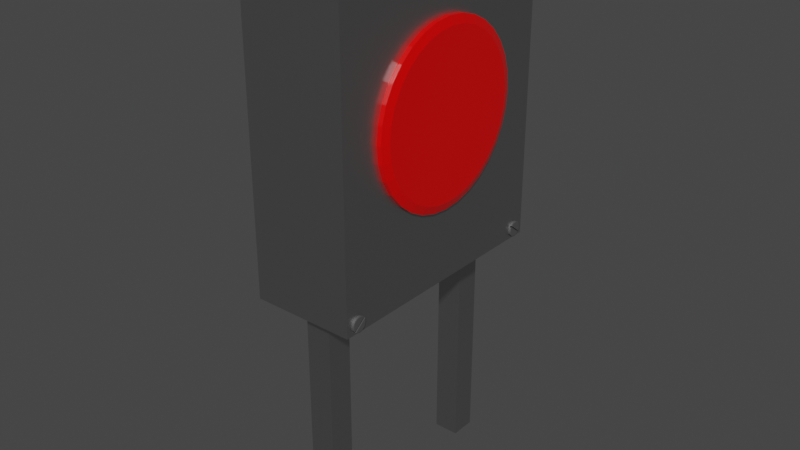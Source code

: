 # Source: button_stand.blend  (saved by Blender 2.91.10; exported with 4.5.12 LTS)
import bpy
from mathutils import Matrix  # noqa: F401  (used for matrix-valued properties, if any)

bpy.ops.wm.read_factory_settings(use_empty=True)
scene = bpy.context.scene
scene.name = 'Scene'

# ---- collections
col_collection = bpy.data.collections.new('Collection'); scene.collection.children.link(col_collection)

# ---- materials (node trees are filled in below, after node groups)
mat_material_001 = bpy.data.materials.new('Material.001')
mat_material_001.alpha_threshold = 0.0
mat_material_001.use_transparent_shadow = False
mat_material_001.line_color = (0.0, 0.0, 0.0, 1.0)
mat_material_002 = bpy.data.materials.new('Material.002')
mat_material_002.alpha_threshold = 0.0
mat_material_002.use_transparent_shadow = False
mat_material_002.line_color = (0.0, 0.0, 0.0, 1.0)
mat_material_004 = bpy.data.materials.new('Material.004')
mat_material_004.use_transparent_shadow = False

# ---- material node trees
mat_material_001.use_nodes = True; mat_material_001.node_tree.nodes.clear()
_N = mat_material_001.node_tree.nodes; _L = mat_material_001.node_tree.links
n0 = _N.new('ShaderNodeOutputMaterial'); n0.name = 'Material Output'; n0.location = (300, 300)
n1 = _N.new('ShaderNodeBsdfPrincipled'); n1.name = 'Principled BSDF'; n1.location = (10, 300)
n1.distribution = 'GGX'
n1.subsurface_method = 'BURLEY'
n1.inputs[0].default_value = (0.5225, 0.5225, 0.5225, 1.0)
n1.inputs[1].default_value = 1.0
n1.inputs[2].default_value = 0.4
n1.inputs[3].default_value = 1.45
n1.inputs[27].default_value = (0.0, 0.0, 0.0, 1.0)
n1.inputs[28].default_value = 1.0
_L.new(n1.outputs[0], n0.inputs[0])
n0.is_active_output = True
mat_material_002.use_nodes = True; mat_material_002.node_tree.nodes.clear()
_N = mat_material_002.node_tree.nodes; _L = mat_material_002.node_tree.links
n0 = _N.new('ShaderNodeOutputMaterial'); n0.name = 'Material Output'; n0.location = (300, 300)
n1 = _N.new('ShaderNodeBsdfPrincipled'); n1.name = 'Principled BSDF'; n1.location = (10, 300)
n1.distribution = 'GGX'
n1.subsurface_method = 'BURLEY'
n1.inputs[0].default_value = (0.8, 0.0, 0.0, 1.0)
n1.inputs[2].default_value = 0.1709
n1.inputs[3].default_value = 1.45
n1.inputs[27].default_value = (0.0, 0.0, 0.0, 1.0)
n1.inputs[28].default_value = 1.0
_L.new(n1.outputs[0], n0.inputs[0])
n0.is_active_output = True
mat_material_004.use_nodes = True; mat_material_004.node_tree.nodes.clear()
_N = mat_material_004.node_tree.nodes; _L = mat_material_004.node_tree.links
n0 = _N.new('ShaderNodeBsdfPrincipled'); n0.name = 'Principled BSDF'; n0.location = (10, 300)
n0.distribution = 'GGX'
n0.subsurface_method = 'BURLEY'
n0.inputs[0].default_value = (0.07641, 0.07641, 0.07641, 1.0)
n0.inputs[3].default_value = 1.45
n0.inputs[27].default_value = (0.0, 0.0, 0.0, 1.0)
n0.inputs[28].default_value = 1.0
n1 = _N.new('ShaderNodeOutputMaterial'); n1.name = 'Material Output'; n1.location = (300, 300)
_L.new(n0.outputs[0], n1.inputs[0])
n1.is_active_output = True

# ---- world
world_world = bpy.data.worlds.new('World'); scene.world = world_world
world_world.use_nodes = True; world_world.node_tree.nodes.clear()
_N = world_world.node_tree.nodes; _L = world_world.node_tree.links
n0 = _N.new('ShaderNodeOutputWorld'); n0.name = 'World Output'; n0.location = (300, 300)
n1 = _N.new('ShaderNodeBackground'); n1.name = 'Background'; n1.location = (10, 300)
n1.inputs[0].default_value = (0.05088, 0.05088, 0.05088, 1.0)
_L.new(n1.outputs[0], n0.inputs[0])
n0.is_active_output = True
world_world.color = (0.05088, 0.05088, 0.05088)
world_world.use_sun_shadow = False
world_world.sun_shadow_jitter_overblur = 0.0

# ---- meshes
me_cube = bpy.data.meshes.new('Cube')
me_cube.from_pydata([(-0.2496, -0.8531, -2.486), (-0.2496, -0.6478, -2.486), (0.2496, -0.8531, -2.486), (0.2496, -0.6478, -2.486), (-0.2496, 0.8531, -2.486), (-0.2496, 0.6478, -2.486), (0.2496, 0.8531, -2.486), (0.2496, 0.6478, -2.486), (1.0, 1.0, 1.0), (1.0, 1.0, -1.0), (1.0, -1.0, 1.0), (1.0, -1.0, -1.0), (-1.0, 1.0, 1.0), (-1.0, 1.0, -1.0), (-1.0, -1.0, 1.0), (-1.0, -1.0, -1.0), (-0.2496, -0.8531, -1.0), (-0.2496, -0.6478, -1.0), (0.2496, -0.6478, -1.0), (0.2496, -0.8531, -1.0), (-0.2496, 0.8531, -1.0), (-0.2496, 0.6478, -1.0), (0.2496, 0.6478, -1.0), (0.2496, 0.8531, -1.0)], [], [(1, 3, 2, 0), (5, 4, 6, 7), (8, 12, 14, 10), (11, 10, 14, 15), (15, 14, 12, 13), (9, 8, 10, 11), (13, 12, 8, 9), (1, 0, 16, 17), (3, 1, 17, 18), (19, 2, 3, 18), (16, 0, 2, 19), (4, 5, 21, 20), (21, 5, 7, 22), (22, 7, 6, 23), (6, 4, 20, 23), (13, 9, 23, 20), (15, 13, 20, 21, 22, 23, 9, 11, 19, 18, 17, 16), (19, 11, 15, 16)])
_uv = me_cube.uv_layers.new(name='UVMap')
_uv.uv.foreach_set('vector', [0.125, 0.5, 0.375, 0.5, 0.375, 0.75, 0.125, 0.75, 0.125, 0.5, 0.125, 0.75, 0.375, 0.75, 0.375, 0.5, 0.625, 0.5, 0.875, 0.5, 0.875, 0.75, 0.625, 0.75, 0.375, 0.75, 0.625, 0.75, 0.625, 1.0, 0.375, 1.0, 0.375, 0.0, 0.625, 0.0, 0.625, 0.25, 0.375, 0.25, 0.375, 0.5, 0.625, 0.5, 0.625, 0.75, 0.375, 0.75, 0.375, 0.25, 0.625, 0.25, 0.625, 0.5, 0.375, 0.5, 0.375, 0.25, 0.375, 0.0, 0.518, 0.0, 0.518, 0.25, 0.375, 0.5, 0.375, 0.25, 0.518, 0.25, 0.518, 0.5, 0.518, 0.75, 0.375, 0.75, 0.375, 0.5, 0.518, 0.5, 0.518, 1.0, 0.375, 1.0, 0.375, 0.75, 0.518, 0.75, 0.375, 0.0, 0.375, 0.25, 0.518, 0.25, 0.518, 0.0, 0.518, 0.25, 0.375, 0.25, 0.375, 0.5, 0.518, 0.5, 0.518, 0.5, 0.375, 0.5, 0.375, 0.75, 0.518, 0.75, 0.375, 0.75, 0.375, 1.0, 0.518, 1.0, 0.518, 0.75, 0.125, 0.5, 0.375, 0.5, 0.2812, 0.5184, 0.2188, 0.5184, 0.125, 0.75, 0.125, 0.5, 0.2188, 0.5184, 0.2188, 0.544, 0.2812, 0.544, 0.2812, 0.5184, 0.375, 0.5, 0.375, 0.75, 0.2812, 0.7316, 0.2812, 0.706, 0.2188, 0.706, 0.2188, 0.7316, 0.2812, 0.7316, 0.375, 0.75, 0.125, 0.75, 0.2188, 0.7316])
me_cube.materials.append(mat_material_001)
me_cube.use_remesh_preserve_volume = False
me_cube.use_remesh_preserve_attributes = False
me_cube.use_mirror_vertex_groups = False
me_cube.update()
me_cylinder = bpy.data.meshes.new('Cylinder')
me_cylinder.from_pydata([(-6.985e-08, 0.9078, -1.0), (0.0, 1.0, -0.9082), (-6.892e-08, 0.9078, 1.0), (0.0, 1.0, 0.9082), (0.1771, 0.8904, -1.0), (0.1951, 0.9808, -0.9082), (0.1771, 0.8904, 1.0), (0.1951, 0.9808, 0.9082), (0.3474, 0.8387, -1.0), (0.3827, 0.9239, -0.9082), (0.3474, 0.8387, 1.0), (0.3827, 0.9239, 0.9082), (0.5043, 0.7548, -1.0), (0.5556, 0.8315, -0.9082), (0.5043, 0.7548, 1.0), (0.5556, 0.8315, 0.9082), (0.6419, 0.6419, -1.0), (0.7071, 0.7071, -0.9082), (0.6419, 0.6419, 1.0), (0.7071, 0.7071, 0.9082), (0.7548, 0.5043, -1.0), (0.8315, 0.5556, -0.9082), (0.7548, 0.5043, 1.0), (0.8315, 0.5556, 0.9082), (0.8387, 0.3474, -1.0), (0.9239, 0.3827, -0.9082), (0.8387, 0.3474, 1.0), (0.9239, 0.3827, 0.9082), (0.8904, 0.1771, -1.0), (0.9808, 0.1951, -0.9082), (0.8904, 0.1771, 1.0), (0.9808, 0.1951, 0.9082), (0.9078, 4.75e-08, -1.0), (1.0, 7.55e-08, -0.9082), (0.9078, 4.75e-08, 1.0), (1.0, 7.55e-08, 0.9082), (0.8904, -0.1771, -1.0), (0.9808, -0.1951, -0.9082), (0.8904, -0.1771, 1.0), (0.9808, -0.1951, 0.9082), (0.8387, -0.3474, -1.0), (0.9239, -0.3827, -0.9082), (0.8387, -0.3474, 1.0), (0.9239, -0.3827, 0.9082), (0.7548, -0.5043, -1.0), (0.8315, -0.5556, -0.9082), (0.7548, -0.5043, 1.0), (0.8315, -0.5556, 0.9082), (0.6419, -0.6419, -1.0), (0.7071, -0.7071, -0.9082), (0.6419, -0.6419, 1.0), (0.7071, -0.7071, 0.9082), (0.5043, -0.7548, -1.0), (0.5556, -0.8315, -0.9082), (0.5043, -0.7548, 1.0), (0.5556, -0.8315, 0.9082), (0.3474, -0.8387, -1.0), (0.3827, -0.9239, -0.9082), (0.3474, -0.8387, 1.0), (0.3827, -0.9239, 0.9082), (0.1771, -0.8904, -1.0), (0.1951, -0.9808, -0.9082), (0.1771, -0.8904, 1.0), (0.1951, -0.9808, 0.9082), (-2.692e-07, -0.9078, -1.0), (-3.258e-07, -1.0, -0.9082), (-2.71e-07, -0.9078, 1.0), (-3.258e-07, -1.0, 0.9082), (-0.1771, -0.8904, -1.0), (-0.1951, -0.9808, -0.9082), (-0.1771, -0.8904, 1.0), (-0.1951, -0.9808, 0.9082), (-0.3474, -0.8387, -1.0), (-0.3827, -0.9239, -0.9082), (-0.3474, -0.8387, 1.0), (-0.3827, -0.9239, 0.9082), (-0.5043, -0.7548, -1.0), (-0.5556, -0.8315, -0.9082), (-0.5043, -0.7548, 1.0), (-0.5556, -0.8315, 0.9082), (-0.6419, -0.6419, -1.0), (-0.7071, -0.7071, -0.9082), (-0.6419, -0.6419, 1.0), (-0.7071, -0.7071, 0.9082), (-0.7548, -0.5043, -1.0), (-0.8315, -0.5556, -0.9082), (-0.7548, -0.5043, 1.0), (-0.8315, -0.5556, 0.9082), (-0.8387, -0.3474, -1.0), (-0.9239, -0.3827, -0.9082), (-0.8387, -0.3474, 1.0), (-0.9239, -0.3827, 0.9082), (-0.8904, -0.1771, -1.0), (-0.9808, -0.1951, -0.9082), (-0.8904, -0.1771, 1.0), (-0.9808, -0.1951, 0.9082), (-0.9078, 7.972e-07, -1.0), (-1.0, 9.656e-07, -0.9082), (-0.9078, 7.972e-07, 1.0), (-1.0, 9.656e-07, 0.9082), (-0.8904, 0.1771, -1.0), (-0.9808, 0.1951, -0.9082), (-0.8904, 0.1771, 1.0), (-0.9808, 0.1951, 0.9082), (-0.8387, 0.3474, -1.0), (-0.9239, 0.3827, -0.9082), (-0.8387, 0.3474, 1.0), (-0.9239, 0.3827, 0.9082), (-0.7548, 0.5043, -1.0), (-0.8315, 0.5556, -0.9082), (-0.7548, 0.5043, 1.0), (-0.8315, 0.5556, 0.9082), (-0.6419, 0.6419, -1.0), (-0.7071, 0.7071, -0.9082), (-0.6419, 0.6419, 1.0), (-0.7071, 0.7071, 0.9082), (-0.5043, 0.7548, -1.0), (-0.5556, 0.8315, -0.9082), (-0.5043, 0.7548, 1.0), (-0.5556, 0.8315, 0.9082), (-0.3474, 0.8387, -1.0), (-0.3827, 0.9239, -0.9082), (-0.3474, 0.8387, 1.0), (-0.3827, 0.9239, 0.9082), (-0.1771, 0.8904, -1.0), (-0.1951, 0.9808, -0.9082), (-0.1771, 0.8904, 1.0), (-0.1951, 0.9808, 0.9082)], [], [(125, 127, 3, 1), (9, 11, 15, 13), (13, 15, 19, 17), (17, 19, 23, 21), (21, 23, 27, 25), (25, 27, 31, 29), (29, 31, 35, 33), (33, 35, 39, 37), (37, 39, 43, 41), (41, 43, 47, 45), (45, 47, 51, 49), (49, 51, 55, 53), (53, 55, 59, 57), (57, 59, 63, 61), (61, 63, 67, 65), (65, 67, 71, 69), (69, 71, 75, 73), (73, 75, 79, 77), (77, 79, 83, 81), (81, 83, 87, 85), (85, 87, 91, 89), (89, 91, 95, 93), (93, 95, 99, 97), (97, 99, 103, 101), (101, 103, 107, 105), (105, 107, 111, 109), (109, 111, 115, 113), (113, 115, 119, 117), (117, 119, 123, 121), (121, 123, 127, 125), (5, 7, 11, 9), (6, 2, 126, 122, 118, 114, 110, 106, 102, 98, 94, 90, 86, 82, 78, 74, 70, 66, 62, 58, 54, 50, 46, 42, 38, 34, 30, 26, 22, 18, 14, 10), (1, 3, 7, 5), (1, 5, 4, 0), (7, 3, 2, 6), (5, 9, 8, 4), (11, 7, 6, 10), (9, 13, 12, 8), (15, 11, 10, 14), (13, 17, 16, 12), (19, 15, 14, 18), (17, 21, 20, 16), (23, 19, 18, 22), (21, 25, 24, 20), (27, 23, 22, 26), (25, 29, 28, 24), (31, 27, 26, 30), (29, 33, 32, 28), (35, 31, 30, 34), (33, 37, 36, 32), (39, 35, 34, 38), (37, 41, 40, 36), (43, 39, 38, 42), (41, 45, 44, 40), (47, 43, 42, 46), (45, 49, 48, 44), (51, 47, 46, 50), (49, 53, 52, 48), (55, 51, 50, 54), (53, 57, 56, 52), (59, 55, 54, 58), (57, 61, 60, 56), (63, 59, 58, 62), (61, 65, 64, 60), (67, 63, 62, 66), (65, 69, 68, 64), (71, 67, 66, 70), (69, 73, 72, 68), (75, 71, 70, 74), (73, 77, 76, 72), (79, 75, 74, 78), (77, 81, 80, 76), (83, 79, 78, 82), (81, 85, 84, 80), (87, 83, 82, 86), (85, 89, 88, 84), (91, 87, 86, 90), (89, 93, 92, 88), (95, 91, 90, 94), (93, 97, 96, 92), (99, 95, 94, 98), (97, 101, 100, 96), (103, 99, 98, 102), (101, 105, 104, 100), (107, 103, 102, 106), (105, 109, 108, 104), (111, 107, 106, 110), (109, 113, 112, 108), (115, 111, 110, 114), (113, 117, 116, 112), (119, 115, 114, 118), (117, 121, 120, 116), (123, 119, 118, 122), (121, 125, 124, 120), (127, 123, 122, 126), (125, 1, 0, 124), (3, 127, 126, 2), (0, 4, 8, 12, 16, 20, 24, 28, 32, 36, 40, 44, 48, 52, 56, 60, 64, 68, 72, 76, 80, 84, 88, 92, 96, 100, 104, 108, 112, 116, 120, 124)])
_uv = me_cylinder.uv_layers.new(name='UVMap')
_uv.uv.foreach_set('vector', [0.03125, 0.5229, 0.03125, 0.9771, 0.0, 0.9771, 0.0, 0.5229, 0.9375, 0.5229, 0.9375, 0.9771, 0.9062, 0.9771, 0.9062, 0.5229, 0.9062, 0.5229, 0.9062, 0.9771, 0.875, 0.9771, 0.875, 0.5229, 0.875, 0.5229, 0.875, 0.9771, 0.8438, 0.9771, 0.8438, 0.5229, 0.8438, 0.5229, 0.8438, 0.9771, 0.8125, 0.9771, 0.8125, 0.5229, 0.8125, 0.5229, 0.8125, 0.9771, 0.7812, 0.9771, 0.7812, 0.5229, 0.7812, 0.5229, 0.7812, 0.9771, 0.75, 0.9771, 0.75, 0.5229, 0.75, 0.5229, 0.75, 0.9771, 0.7188, 0.9771, 0.7188, 0.5229, 0.7187, 0.5229, 0.7188, 0.9771, 0.6875, 0.9771, 0.6875, 0.5229, 0.6875, 0.5229, 0.6875, 0.9771, 0.6562, 0.9771, 0.6562, 0.5229, 0.6563, 0.5229, 0.6562, 0.9771, 0.625, 0.9771, 0.625, 0.5229, 0.625, 0.5229, 0.625, 0.9771, 0.5938, 0.9771, 0.5938, 0.5229, 0.5938, 0.5229, 0.5938, 0.9771, 0.5625, 0.9771, 0.5625, 0.5229, 0.5625, 0.5229, 0.5625, 0.9771, 0.5312, 0.9771, 0.5312, 0.5229, 0.5312, 0.5229, 0.5312, 0.9771, 0.5, 0.9771, 0.5, 0.5229, 0.5, 0.5229, 0.5, 0.9771, 0.4688, 0.9771, 0.4688, 0.5229, 0.4688, 0.5229, 0.4688, 0.9771, 0.4375, 0.9771, 0.4375, 0.5229, 0.4375, 0.5229, 0.4375, 0.9771, 0.4062, 0.9771, 0.4062, 0.5229, 0.4062, 0.5229, 0.4062, 0.9771, 0.375, 0.9771, 0.375, 0.5229, 0.375, 0.5229, 0.375, 0.9771, 0.3438, 0.9771, 0.3438, 0.5229, 0.3438, 0.5229, 0.3438, 0.9771, 0.3125, 0.9771, 0.3125, 0.5229, 0.3125, 0.5229, 0.3125, 0.9771, 0.2812, 0.9771, 0.2812, 0.5229, 0.2812, 0.5229, 0.2812, 0.9771, 0.25, 0.9771, 0.25, 0.5229, 0.25, 0.5229, 0.25, 0.9771, 0.2188, 0.9771, 0.2188, 0.5229, 0.2187, 0.5229, 0.2188, 0.9771, 0.1875, 0.9771, 0.1875, 0.5229, 0.1875, 0.5229, 0.1875, 0.9771, 0.1562, 0.9771, 0.1562, 0.5229, 0.1562, 0.5229, 0.1562, 0.9771, 0.125, 0.9771, 0.125, 0.5229, 0.125, 0.5229, 0.125, 0.9771, 0.09375, 0.9771, 0.09375, 0.5229, 0.09375, 0.5229, 0.09375, 0.9771, 0.0625, 0.9771, 0.0625, 0.5229, 0.0625, 0.5229, 0.0625, 0.9771, 0.03125, 0.9771, 0.03125, 0.5229, 0.9688, 0.5229, 0.9688, 0.9771, 0.9375, 0.9771, 0.9375, 0.5229, 0.2925, 0.4637, 0.25, 0.4679, 0.2075, 0.4637, 0.1666, 0.4513, 0.129, 0.4312, 0.09594, 0.4041, 0.06885, 0.371, 0.04871, 0.3334, 0.03632, 0.2925, 0.03213, 0.25, 0.03632, 0.2075, 0.04871, 0.1666, 0.06885, 0.129, 0.09594, 0.09594, 0.129, 0.06885, 0.1666, 0.04871, 0.2075, 0.03632, 0.25, 0.03213, 0.2925, 0.03632, 0.3334, 0.04871, 0.371, 0.06885, 0.4041, 0.09594, 0.4312, 0.129, 0.4513, 0.1666, 0.4637, 0.2075, 0.4679, 0.25, 0.4637, 0.2925, 0.4513, 0.3334, 0.4312, 0.371, 0.4041, 0.4041, 0.371, 0.4312, 0.3334, 0.4513, 1.0, 0.5229, 1.0, 0.9771, 0.9688, 0.9771, 0.9688, 0.5229, 1.0, 0.5229, 0.9688, 0.5229, 0.9702, 0.5, 0.9986, 0.5, 0.9688, 0.9771, 1.0, 0.9771, 0.9986, 1.0, 0.9702, 1.0, 0.9688, 0.5229, 0.9375, 0.5229, 0.9389, 0.5, 0.9673, 0.5, 0.9375, 0.9771, 0.9688, 0.9771, 0.9673, 1.0, 0.9389, 1.0, 0.9375, 0.5229, 0.9062, 0.5229, 0.9077, 0.5, 0.9361, 0.5, 0.9062, 0.9771, 0.9375, 0.9771, 0.9361, 1.0, 0.9077, 1.0, 0.9062, 0.5229, 0.875, 0.5229, 0.8764, 0.5, 0.9048, 0.5, 0.875, 0.9771, 0.9062, 0.9771, 0.9048, 1.0, 0.8764, 1.0, 0.875, 0.5229, 0.8438, 0.5229, 0.8452, 0.5, 0.8736, 0.5, 0.8438, 0.9771, 0.875, 0.9771, 0.8736, 1.0, 0.8452, 1.0, 0.8438, 0.5229, 0.8125, 0.5229, 0.8139, 0.5, 0.8423, 0.5, 0.8125, 0.9771, 0.8438, 0.9771, 0.8423, 1.0, 0.8139, 1.0, 0.8125, 0.5229, 0.7812, 0.5229, 0.7827, 0.5, 0.8111, 0.5, 0.7812, 0.9771, 0.8125, 0.9771, 0.8111, 1.0, 0.7827, 1.0, 0.7812, 0.5229, 0.75, 0.5229, 0.7514, 0.5, 0.7798, 0.5, 0.75, 0.9771, 0.7812, 0.9771, 0.7798, 1.0, 0.7514, 1.0, 0.75, 0.5229, 0.7188, 0.5229, 0.7202, 0.5, 0.7486, 0.5, 0.7188, 0.9771, 0.75, 0.9771, 0.7486, 1.0, 0.7202, 1.0, 0.7187, 0.5229, 0.6875, 0.5229, 0.6889, 0.5, 0.7173, 0.5, 0.6875, 0.9771, 0.7188, 0.9771, 0.7173, 1.0, 0.6889, 1.0, 0.6875, 0.5229, 0.6562, 0.5229, 0.6577, 0.5, 0.6861, 0.5, 0.6562, 0.9771, 0.6875, 0.9771, 0.6861, 1.0, 0.6577, 1.0, 0.6563, 0.5229, 0.625, 0.5229, 0.6264, 0.5, 0.6548, 0.5, 0.625, 0.9771, 0.6562, 0.9771, 0.6548, 1.0, 0.6264, 1.0, 0.625, 0.5229, 0.5938, 0.5229, 0.5952, 0.5, 0.6236, 0.5, 0.5938, 0.9771, 0.625, 0.9771, 0.6236, 1.0, 0.5952, 1.0, 0.5938, 0.5229, 0.5625, 0.5229, 0.5639, 0.5, 0.5923, 0.5, 0.5625, 0.9771, 0.5938, 0.9771, 0.5923, 1.0, 0.5639, 1.0, 0.5625, 0.5229, 0.5312, 0.5229, 0.5327, 0.5, 0.5611, 0.5, 0.5312, 0.9771, 0.5625, 0.9771, 0.5611, 1.0, 0.5327, 1.0, 0.5312, 0.5229, 0.5, 0.5229, 0.5014, 0.5, 0.5298, 0.5, 0.5, 0.9771, 0.5312, 0.9771, 0.5298, 1.0, 0.5014, 1.0, 0.5, 0.5229, 0.4688, 0.5229, 0.4702, 0.5, 0.4986, 0.5, 0.4688, 0.9771, 0.5, 0.9771, 0.4986, 1.0, 0.4702, 1.0, 0.4688, 0.5229, 0.4375, 0.5229, 0.4389, 0.5, 0.4673, 0.5, 0.4375, 0.9771, 0.4688, 0.9771, 0.4673, 1.0, 0.4389, 1.0, 0.4375, 0.5229, 0.4062, 0.5229, 0.4077, 0.5, 0.4361, 0.5, 0.4062, 0.9771, 0.4375, 0.9771, 0.4361, 1.0, 0.4077, 1.0, 0.4062, 0.5229, 0.375, 0.5229, 0.3764, 0.5, 0.4048, 0.5, 0.375, 0.9771, 0.4062, 0.9771, 0.4048, 1.0, 0.3764, 1.0, 0.375, 0.5229, 0.3438, 0.5229, 0.3452, 0.5, 0.3736, 0.5, 0.3438, 0.9771, 0.375, 0.9771, 0.3736, 1.0, 0.3452, 1.0, 0.3438, 0.5229, 0.3125, 0.5229, 0.3139, 0.5, 0.3423, 0.5, 0.3125, 0.9771, 0.3438, 0.9771, 0.3423, 1.0, 0.3139, 1.0, 0.3125, 0.5229, 0.2812, 0.5229, 0.2827, 0.5, 0.3111, 0.5, 0.2812, 0.9771, 0.3125, 0.9771, 0.3111, 1.0, 0.2827, 1.0, 0.2812, 0.5229, 0.25, 0.5229, 0.2514, 0.5, 0.2798, 0.5, 0.25, 0.9771, 0.2812, 0.9771, 0.2798, 1.0, 0.2514, 1.0, 0.25, 0.5229, 0.2188, 0.5229, 0.2202, 0.5, 0.2486, 0.5, 0.2188, 0.9771, 0.25, 0.9771, 0.2486, 1.0, 0.2202, 1.0, 0.2187, 0.5229, 0.1875, 0.5229, 0.1889, 0.5, 0.2173, 0.5, 0.1875, 0.9771, 0.2188, 0.9771, 0.2173, 1.0, 0.1889, 1.0, 0.1875, 0.5229, 0.1562, 0.5229, 0.1577, 0.5, 0.1861, 0.5, 0.1562, 0.9771, 0.1875, 0.9771, 0.1861, 1.0, 0.1577, 1.0, 0.1562, 0.5229, 0.125, 0.5229, 0.1264, 0.5, 0.1548, 0.5, 0.125, 0.9771, 0.1562, 0.9771, 0.1548, 1.0, 0.1264, 1.0, 0.125, 0.5229, 0.09375, 0.5229, 0.09519, 0.5, 0.1236, 0.5, 0.09375, 0.9771, 0.125, 0.9771, 0.1236, 1.0, 0.09519, 1.0, 0.09375, 0.5229, 0.0625, 0.5229, 0.06394, 0.5, 0.09231, 0.5, 0.0625, 0.9771, 0.09375, 0.9771, 0.09231, 1.0, 0.06394, 1.0, 0.0625, 0.5229, 0.03125, 0.5229, 0.03269, 0.5, 0.06106, 0.5, 0.03125, 0.9771, 0.0625, 0.9771, 0.06106, 1.0, 0.03269, 1.0, 0.03125, 0.5229, 0.0, 0.5229, 0.001441, 0.5, 0.02981, 0.5, 0.0, 0.9771, 0.03125, 0.9771, 0.02981, 1.0, 0.001441, 1.0, 0.75, 0.4679, 0.7925, 0.4637, 0.8334, 0.4513, 0.871, 0.4312, 0.9041, 0.4041, 0.9312, 0.371, 0.9513, 0.3334, 0.9637, 0.2925, 0.9679, 0.25, 0.9637, 0.2075, 0.9513, 0.1666, 0.9312, 0.129, 0.9041, 0.09594, 0.871, 0.06885, 0.8334, 0.04871, 0.7925, 0.03632, 0.75, 0.03213, 0.7075, 0.03632, 0.6666, 0.04871, 0.629, 0.06885, 0.5959, 0.09594, 0.5688, 0.129, 0.5487, 0.1666, 0.5363, 0.2075, 0.5321, 0.25, 0.5363, 0.2925, 0.5487, 0.3334, 0.5688, 0.371, 0.5959, 0.4041, 0.629, 0.4312, 0.6666, 0.4513, 0.7075, 0.4637])
me_cylinder.materials.append(mat_material_002)
me_cylinder.use_remesh_fix_poles = True
me_cylinder.use_remesh_preserve_attributes = False
me_cylinder.use_mirror_vertex_groups = False
me_cylinder.update()
me_cylinder_001 = bpy.data.meshes.new('Cylinder.001')
me_cylinder_001.from_pydata([(-6.985e-08, 0.9078, -1.0), (0.0, 1.0, -0.9082), (-6.892e-08, 0.9078, 1.0), (0.0, 1.0, 0.9082), (0.1771, 0.8904, -1.0), (0.1951, 0.9808, -0.9082), (0.1771, 0.8904, 1.0), (0.1951, 0.9808, 0.9082), (0.3474, 0.8387, -1.0), (0.3827, 0.9239, -0.9082), (0.3474, 0.8387, 1.0), (0.3827, 0.9239, 0.9082), (0.5043, 0.7548, -1.0), (0.5556, 0.8315, -0.9082), (0.6419, 0.6419, -1.0), (0.7071, 0.7071, -0.9082), (0.6419, 0.6419, 1.0), (0.7071, 0.7071, 0.9082), (0.7548, 0.5043, -1.0), (0.8315, 0.5556, -0.9082), (0.7548, 0.5043, 1.0), (0.8315, 0.5556, 0.9082), (0.8387, 0.3474, -1.0), (0.9239, 0.3827, -0.9082), (0.8387, 0.3474, 1.0), (0.9239, 0.3827, 0.9082), (0.8904, 0.1771, -1.0), (0.9808, 0.1951, -0.9082), (0.8904, 0.1771, 1.0), (0.9808, 0.1951, 0.9082), (0.9078, 4.75e-08, -1.0), (1.0, 7.55e-08, -0.9082), (0.9078, 4.75e-08, 1.0), (1.0, 7.55e-08, 0.9082), (0.8904, -0.1771, -1.0), (0.9808, -0.1951, -0.9082), (0.8904, -0.1771, 1.0), (0.9808, -0.1951, 0.9082), (0.8387, -0.3474, -1.0), (0.9239, -0.3827, -0.9082), (0.8387, -0.3474, 1.0), (0.9239, -0.3827, 0.9082), (0.7548, -0.5043, -1.0), (0.8315, -0.5556, -0.9082), (0.7548, -0.5043, 1.0), (0.8315, -0.5556, 0.9082), (0.6419, -0.6419, -1.0), (0.7071, -0.7071, -0.9082), (0.6419, -0.6419, 1.0), (0.7071, -0.7071, 0.9082), (0.5043, -0.7548, -1.0), (0.5556, -0.8315, -0.9082), (0.5043, -0.7548, 1.0), (0.5556, -0.8315, 0.9082), (0.3474, -0.8387, -1.0), (0.3827, -0.9239, -0.9082), (0.3474, -0.8387, 1.0), (0.3827, -0.9239, 0.9082), (0.1771, -0.8904, -1.0), (0.1951, -0.9808, -0.9082), (0.1771, -0.8904, 1.0), (0.1951, -0.9808, 0.9082), (-2.692e-07, -0.9078, -1.0), (-3.258e-07, -1.0, -0.9082), (-2.71e-07, -0.9078, 1.0), (-3.258e-07, -1.0, 0.9082), (-0.1771, -0.8904, -1.0), (-0.1951, -0.9808, -0.9082), (-0.1771, -0.8904, 1.0), (-0.1951, -0.9808, 0.9082), (-0.3474, -0.8387, -1.0), (-0.3827, -0.9239, -0.9082), (-0.3474, -0.8387, 1.0), (-0.3827, -0.9239, 0.9082), (-0.5043, -0.7548, -1.0), (-0.5556, -0.8315, -0.9082), (-0.5043, -0.7548, 1.0), (-0.5556, -0.8315, 0.9082), (-0.6419, -0.6419, -1.0), (-0.7071, -0.7071, -0.9082), (-0.7548, -0.5043, -1.0), (-0.8315, -0.5556, -0.9082), (-0.7548, -0.5043, 1.0), (-0.8315, -0.5556, 0.9082), (-0.8387, -0.3474, -1.0), (-0.9239, -0.3827, -0.9082), (-0.8387, -0.3474, 1.0), (-0.9239, -0.3827, 0.9082), (-0.8904, -0.1771, -1.0), (-0.9808, -0.1951, -0.9082), (-0.8904, -0.1771, 1.0), (-0.9808, -0.1951, 0.9082), (-0.9078, 7.972e-07, -1.0), (-1.0, 9.656e-07, -0.9082), (-0.9078, 7.972e-07, 1.0), (-1.0, 9.656e-07, 0.9082), (-0.8904, 0.1771, -1.0), (-0.9808, 0.1951, -0.9082), (-0.8904, 0.1771, 1.0), (-0.9808, 0.1951, 0.9082), (-0.8387, 0.3474, -1.0), (-0.9239, 0.3827, -0.9082), (-0.8387, 0.3474, 1.0), (-0.9239, 0.3827, 0.9082), (-0.7548, 0.5043, -1.0), (-0.8315, 0.5556, -0.9082), (-0.7548, 0.5043, 1.0), (-0.8315, 0.5556, 0.9082), (-0.6419, 0.6419, -1.0), (-0.7071, 0.7071, -0.9082), (-0.6419, 0.6419, 1.0), (-0.7071, 0.7071, 0.9082), (-0.5043, 0.7548, -1.0), (-0.5556, 0.8315, -0.9082), (-0.5043, 0.7548, 1.0), (-0.5556, 0.8315, 0.9082), (-0.3474, 0.8387, -1.0), (-0.3827, 0.9239, -0.9082), (-0.3474, 0.8387, 1.0), (-0.3827, 0.9239, 0.9082), (-0.1771, 0.8904, -1.0), (-0.1951, 0.9808, -0.9082), (-0.1771, 0.8904, 1.0), (-0.1951, 0.9808, 0.9082), (-0.5824, -0.8095, 0.3653), (0.6111, 0.6672, 1.0), (-0.5824, -0.8095, 0.9082), (-0.761, -0.6415, 0.3653), (0.4676, 0.8785, 0.3653), (0.4088, 0.8058, 1.0), (-0.7071, -0.7071, 0.3653), (-0.5247, -0.7381, 1.0), (-0.761, -0.6415, 0.9082), (-0.7021, -0.5686, 1.0), (0.6688, 0.7385, 0.3653), (0.5556, 0.8315, 0.3653), (0.4676, 0.8785, 0.9082), (0.6688, 0.7385, 0.9082), (-3.615e-07, 28.2, -1.0), (-2.916e-07, 28.11, -0.9082), (-3.606e-07, 28.2, 1.0), (-2.916e-07, 28.11, 0.9082), (0.1771, 28.22, -1.0), (0.1951, 28.13, -0.9082), (0.1771, 28.22, 1.0), (0.1951, 28.13, 0.9082), (0.3474, 28.27, -1.0), (0.3827, 28.18, -0.9082), (0.3474, 28.27, 1.0), (0.3827, 28.18, 0.9082), (0.5043, 28.35, -1.0), (0.5556, 28.28, -0.9082), (0.6419, 28.46, -1.0), (0.7071, 28.4, -0.9082), (0.6419, 28.46, 1.0), (0.7071, 28.4, 0.9082), (0.7548, 28.6, -1.0), (0.8315, 28.55, -0.9082), (0.7548, 28.6, 1.0), (0.8315, 28.55, 0.9082), (0.8387, 28.76, -1.0), (0.9239, 28.72, -0.9082), (0.8387, 28.76, 1.0), (0.9239, 28.72, 0.9082), (0.8904, 28.93, -1.0), (0.9808, 28.91, -0.9082), (0.8904, 28.93, 1.0), (0.9808, 28.91, 0.9082), (0.9078, 29.11, -1.0), (1.0, 29.11, -0.9082), (0.9078, 29.11, 1.0), (1.0, 29.11, 0.9082), (0.8904, 29.28, -1.0), (0.9808, 29.3, -0.9082), (0.8904, 29.28, 1.0), (0.9808, 29.3, 0.9082), (0.8387, 29.45, -1.0), (0.9239, 29.49, -0.9082), (0.8387, 29.45, 1.0), (0.9239, 29.49, 0.9082), (0.7548, 29.61, -1.0), (0.8315, 29.66, -0.9082), (0.7548, 29.61, 1.0), (0.8315, 29.66, 0.9082), (0.6419, 29.75, -1.0), (0.7071, 29.81, -0.9082), (0.6419, 29.75, 1.0), (0.7071, 29.81, 0.9082), (0.5043, 29.86, -1.0), (0.5556, 29.94, -0.9082), (0.5043, 29.86, 1.0), (0.5556, 29.94, 0.9082), (0.3474, 29.95, -1.0), (0.3827, 30.03, -0.9082), (0.3474, 29.95, 1.0), (0.3827, 30.03, 0.9082), (0.1771, 30.0, -1.0), (0.1951, 30.09, -0.9082), (0.1771, 30.0, 1.0), (0.1951, 30.09, 0.9082), (-5.608e-07, 30.01, -1.0), (-6.175e-07, 30.11, -0.9082), (-5.626e-07, 30.01, 1.0), (-6.175e-07, 30.11, 0.9082), (-0.1771, 30.0, -1.0), (-0.1951, 30.09, -0.9082), (-0.1771, 30.0, 1.0), (-0.1951, 30.09, 0.9082), (-0.3474, 29.95, -1.0), (-0.3827, 30.03, -0.9082), (-0.3474, 29.95, 1.0), (-0.3827, 30.03, 0.9082), (-0.5043, 29.86, -1.0), (-0.5556, 29.94, -0.9082), (-0.5043, 29.86, 1.0), (-0.5556, 29.94, 0.9082), (-0.6419, 29.75, -1.0), (-0.7071, 29.81, -0.9082), (-0.7548, 29.61, -1.0), (-0.8315, 29.66, -0.9082), (-0.7548, 29.61, 1.0), (-0.8315, 29.66, 0.9082), (-0.8387, 29.45, -1.0), (-0.9239, 29.49, -0.9082), (-0.8387, 29.45, 1.0), (-0.9239, 29.49, 0.9082), (-0.8904, 29.28, -1.0), (-0.9808, 29.3, -0.9082), (-0.8904, 29.28, 1.0), (-0.9808, 29.3, 0.9082), (-0.9078, 29.11, -1.0), (-1.0, 29.11, -0.9082), (-0.9078, 29.11, 1.0), (-1.0, 29.11, 0.9082), (-0.8904, 28.93, -1.0), (-0.9808, 28.91, -0.9082), (-0.8904, 28.93, 1.0), (-0.9808, 28.91, 0.9082), (-0.8387, 28.76, -1.0), (-0.9239, 28.72, -0.9082), (-0.8387, 28.76, 1.0), (-0.9239, 28.72, 0.9082), (-0.7548, 28.6, -1.0), (-0.8315, 28.55, -0.9082), (-0.7548, 28.6, 1.0), (-0.8315, 28.55, 0.9082), (-0.6419, 28.46, -1.0), (-0.7071, 28.4, -0.9082), (-0.6419, 28.46, 1.0), (-0.7071, 28.4, 0.9082), (-0.5043, 28.35, -1.0), (-0.5556, 28.28, -0.9082), (-0.5043, 28.35, 1.0), (-0.5556, 28.28, 0.9082), (-0.3474, 28.27, -1.0), (-0.3827, 28.18, -0.9082), (-0.3474, 28.27, 1.0), (-0.3827, 28.18, 0.9082), (-0.1771, 28.22, -1.0), (-0.1951, 28.13, -0.9082), (-0.1771, 28.22, 1.0), (-0.1951, 28.13, 0.9082), (-0.5824, 29.92, 0.3653), (0.6111, 28.44, 1.0), (-0.5824, 29.92, 0.9082), (-0.761, 29.75, 0.3653), (0.4676, 28.23, 0.3653), (0.4088, 28.3, 1.0), (-0.7071, 29.81, 0.3653), (-0.5247, 29.84, 1.0), (-0.761, 29.75, 0.9082), (-0.7021, 29.68, 1.0), (0.6688, 28.37, 0.3653), (0.5556, 28.28, 0.3653), (0.4676, 28.23, 0.9082), (0.6688, 28.37, 0.9082), (39.04, 0.9078, -1.0), (39.04, 1.0, -0.9082), (39.04, 0.9078, 1.0), (39.04, 1.0, 0.9082), (38.86, 0.8904, -1.0), (38.84, 0.9808, -0.9082), (38.86, 0.8904, 1.0), (38.84, 0.9808, 0.9082), (38.69, 0.8387, -1.0), (38.65, 0.9239, -0.9082), (38.69, 0.8387, 1.0), (38.65, 0.9239, 0.9082), (38.53, 0.7548, -1.0), (38.48, 0.8315, -0.9082), (38.39, 0.6419, -1.0), (38.33, 0.7071, -0.9082), (38.39, 0.6419, 1.0), (38.33, 0.7071, 0.9082), (38.28, 0.5043, -1.0), (38.21, 0.5556, -0.9082), (38.28, 0.5043, 1.0), (38.21, 0.5556, 0.9082), (38.2, 0.3474, -1.0), (38.11, 0.3827, -0.9082), (38.2, 0.3474, 1.0), (38.11, 0.3827, 0.9082), (38.15, 0.1771, -1.0), (38.06, 0.1951, -0.9082), (38.15, 0.1771, 1.0), (38.06, 0.1951, 0.9082), (38.13, -9.062e-07, -1.0), (38.04, -8.782e-07, -0.9082), (38.13, -9.062e-07, 1.0), (38.04, -8.782e-07, 0.9082), (38.15, -0.1771, -1.0), (38.06, -0.1951, -0.9082), (38.15, -0.1771, 1.0), (38.06, -0.1951, 0.9082), (38.2, -0.3474, -1.0), (38.11, -0.3827, -0.9082), (38.2, -0.3474, 1.0), (38.11, -0.3827, 0.9082), (38.28, -0.5043, -1.0), (38.21, -0.5556, -0.9082), (38.28, -0.5043, 1.0), (38.21, -0.5556, 0.9082), (38.39, -0.6419, -1.0), (38.33, -0.7071, -0.9082), (38.39, -0.6419, 1.0), (38.33, -0.7071, 0.9082), (38.53, -0.7548, -1.0), (38.48, -0.8315, -0.9082), (38.53, -0.7548, 1.0), (38.48, -0.8315, 0.9082), (38.69, -0.8387, -1.0), (38.65, -0.9239, -0.9082), (38.69, -0.8387, 1.0), (38.65, -0.9239, 0.9082), (38.86, -0.8904, -1.0), (38.84, -0.9808, -0.9082), (38.86, -0.8904, 1.0), (38.84, -0.9808, 0.9082), (39.04, -0.9078, -1.0), (39.04, -1.0, -0.9082), (39.04, -0.9078, 1.0), (39.04, -1.0, 0.9082), (39.21, -0.8904, -1.0), (39.23, -0.9808, -0.9082), (39.21, -0.8904, 1.0), (39.23, -0.9808, 0.9082), (39.38, -0.8387, -1.0), (39.42, -0.9239, -0.9082), (39.38, -0.8387, 1.0), (39.42, -0.9239, 0.9082), (39.54, -0.7548, -1.0), (39.59, -0.8315, -0.9082), (39.54, -0.7548, 1.0), (39.59, -0.8315, 0.9082), (39.68, -0.6419, -1.0), (39.74, -0.7071, -0.9082), (39.79, -0.5043, -1.0), (39.87, -0.5556, -0.9082), (39.79, -0.5043, 1.0), (39.87, -0.5556, 0.9082), (39.88, -0.3474, -1.0), (39.96, -0.3827, -0.9082), (39.88, -0.3474, 1.0), (39.96, -0.3827, 0.9082), (39.93, -0.1771, -1.0), (40.02, -0.1951, -0.9082), (39.93, -0.1771, 1.0), (40.02, -0.1951, 0.9082), (39.94, -1.565e-07, -1.0), (40.04, 1.192e-08, -0.9082), (39.94, -1.565e-07, 1.0), (40.04, 1.192e-08, 0.9082), (39.93, 0.1771, -1.0), (40.02, 0.1951, -0.9082), (39.93, 0.1771, 1.0), (40.02, 0.1951, 0.9082), (39.88, 0.3474, -1.0), (39.96, 0.3827, -0.9082), (39.88, 0.3474, 1.0), (39.96, 0.3827, 0.9082), (39.79, 0.5043, -1.0), (39.87, 0.5556, -0.9082), (39.79, 0.5043, 1.0), (39.87, 0.5556, 0.9082), (39.68, 0.6419, -1.0), (39.74, 0.7071, -0.9082), (39.68, 0.6419, 1.0), (39.74, 0.7071, 0.9082), (39.54, 0.7548, -1.0), (39.59, 0.8315, -0.9082), (39.54, 0.7548, 1.0), (39.59, 0.8315, 0.9082), (39.38, 0.8387, -1.0), (39.42, 0.9239, -0.9082), (39.38, 0.8387, 1.0), (39.42, 0.9239, 0.9082), (39.21, 0.8904, -1.0), (39.23, 0.9808, -0.9082), (39.21, 0.8904, 1.0), (39.23, 0.9808, 0.9082), (39.62, -0.8095, 0.3653), (38.43, 0.6671, 1.0), (39.62, -0.8095, 0.9082), (39.8, -0.6415, 0.3653), (38.57, 0.8785, 0.3653), (38.63, 0.8058, 1.0), (39.74, -0.7071, 0.3653), (39.56, -0.7381, 1.0), (39.8, -0.6415, 0.9082), (39.74, -0.5686, 1.0), (38.37, 0.7385, 0.3653), (38.48, 0.8315, 0.3653), (38.57, 0.8785, 0.9082), (38.37, 0.7385, 0.9082), (39.04, 28.2, -1.0), (39.04, 28.11, -0.9082), (39.04, 28.2, 1.0), (39.04, 28.11, 0.9082), (38.86, 28.22, -1.0), (38.84, 28.13, -0.9082), (38.86, 28.22, 1.0), (38.84, 28.13, 0.9082), (38.69, 28.27, -1.0), (38.65, 28.18, -0.9082), (38.69, 28.27, 1.0), (38.65, 28.18, 0.9082), (38.53, 28.35, -1.0), (38.48, 28.28, -0.9082), (38.39, 28.46, -1.0), (38.33, 28.4, -0.9082), (38.39, 28.46, 1.0), (38.33, 28.4, 0.9082), (38.28, 28.6, -1.0), (38.21, 28.55, -0.9082), (38.28, 28.6, 1.0), (38.21, 28.55, 0.9082), (38.2, 28.76, -1.0), (38.11, 28.72, -0.9082), (38.2, 28.76, 1.0), (38.11, 28.72, 0.9082), (38.15, 28.93, -1.0), (38.06, 28.91, -0.9082), (38.15, 28.93, 1.0), (38.06, 28.91, 0.9082), (38.13, 29.11, -1.0), (38.04, 29.11, -0.9082), (38.13, 29.11, 1.0), (38.04, 29.11, 0.9082), (38.15, 29.28, -1.0), (38.06, 29.3, -0.9082), (38.15, 29.28, 1.0), (38.06, 29.3, 0.9082), (38.2, 29.45, -1.0), (38.11, 29.49, -0.9082), (38.2, 29.45, 1.0), (38.11, 29.49, 0.9082), (38.28, 29.61, -1.0), (38.21, 29.66, -0.9082), (38.28, 29.61, 1.0), (38.21, 29.66, 0.9082), (38.39, 29.75, -1.0), (38.33, 29.81, -0.9082), (38.39, 29.75, 1.0), (38.33, 29.81, 0.9082), (38.53, 29.86, -1.0), (38.48, 29.94, -0.9082), (38.53, 29.86, 1.0), (38.48, 29.94, 0.9082), (38.69, 29.95, -1.0), (38.65, 30.03, -0.9082), (38.69, 29.95, 1.0), (38.65, 30.03, 0.9082), (38.86, 30.0, -1.0), (38.84, 30.09, -0.9082), (38.86, 30.0, 1.0), (38.84, 30.09, 0.9082), (39.04, 30.01, -1.0), (39.04, 30.11, -0.9082), (39.04, 30.01, 1.0), (39.04, 30.11, 0.9082), (39.21, 30.0, -1.0), (39.23, 30.09, -0.9082), (39.21, 30.0, 1.0), (39.23, 30.09, 0.9082), (39.38, 29.95, -1.0), (39.42, 30.03, -0.9082), (39.38, 29.95, 1.0), (39.42, 30.03, 0.9082), (39.54, 29.86, -1.0), (39.59, 29.94, -0.9082), (39.54, 29.86, 1.0), (39.59, 29.94, 0.9082), (39.68, 29.75, -1.0), (39.74, 29.81, -0.9082), (39.79, 29.61, -1.0), (39.87, 29.66, -0.9082), (39.79, 29.61, 1.0), (39.87, 29.66, 0.9082), (39.88, 29.45, -1.0), (39.96, 29.49, -0.9082), (39.88, 29.45, 1.0), (39.96, 29.49, 0.9082), (39.93, 29.28, -1.0), (40.02, 29.3, -0.9082), (39.93, 29.28, 1.0), (40.02, 29.3, 0.9082), (39.94, 29.11, -1.0), (40.04, 29.11, -0.9082), (39.94, 29.11, 1.0), (40.04, 29.11, 0.9082), (39.93, 28.93, -1.0), (40.02, 28.91, -0.9082), (39.93, 28.93, 1.0), (40.02, 28.91, 0.9082), (39.88, 28.76, -1.0), (39.96, 28.72, -0.9082), (39.88, 28.76, 1.0), (39.96, 28.72, 0.9082), (39.79, 28.6, -1.0), (39.87, 28.55, -0.9082), (39.79, 28.6, 1.0), (39.87, 28.55, 0.9082), (39.68, 28.46, -1.0), (39.74, 28.4, -0.9082), (39.68, 28.46, 1.0), (39.74, 28.4, 0.9082), (39.54, 28.35, -1.0), (39.59, 28.28, -0.9082), (39.54, 28.35, 1.0), (39.59, 28.28, 0.9082), (39.38, 28.27, -1.0), (39.42, 28.18, -0.9082), (39.38, 28.27, 1.0), (39.42, 28.18, 0.9082), (39.21, 28.22, -1.0), (39.23, 28.13, -0.9082), (39.21, 28.22, 1.0), (39.23, 28.13, 0.9082), (39.62, 29.92, 0.3653), (38.43, 28.44, 1.0), (39.62, 29.92, 0.9082), (39.8, 29.75, 0.3653), (38.57, 28.23, 0.3653), (38.63, 28.3, 1.0), (39.74, 29.81, 0.3653), (39.56, 29.84, 1.0), (39.8, 29.75, 0.9082), (39.74, 29.68, 1.0), (38.37, 28.37, 0.3653), (38.48, 28.28, 0.3653), (38.57, 28.23, 0.9082), (38.37, 28.37, 0.9082)], [], [(121, 123, 3, 1), (15, 17, 21, 19), (19, 21, 25, 23), (23, 25, 29, 27), (27, 29, 33, 31), (31, 33, 37, 35), (35, 37, 41, 39), (39, 41, 45, 43), (43, 45, 49, 47), (47, 49, 53, 51), (51, 53, 57, 55), (55, 57, 61, 59), (59, 61, 65, 63), (63, 65, 69, 67), (67, 69, 73, 71), (71, 73, 77, 75), (81, 83, 87, 85), (85, 87, 91, 89), (89, 91, 95, 93), (93, 95, 99, 97), (97, 99, 103, 101), (101, 103, 107, 105), (105, 107, 111, 109), (109, 111, 115, 113), (113, 115, 119, 117), (117, 119, 123, 121), (5, 7, 11, 9), (1, 3, 7, 5), (1, 5, 4, 0), (7, 3, 2, 6), (5, 9, 8, 4), (11, 7, 6, 10), (9, 13, 12, 8), (13, 15, 14, 12), (15, 19, 18, 14), (21, 17, 16, 20), (19, 23, 22, 18), (25, 21, 20, 24), (23, 27, 26, 22), (29, 25, 24, 28), (27, 31, 30, 26), (33, 29, 28, 32), (31, 35, 34, 30), (37, 33, 32, 36), (35, 39, 38, 34), (41, 37, 36, 40), (39, 43, 42, 38), (45, 41, 40, 44), (43, 47, 46, 42), (49, 45, 44, 48), (47, 51, 50, 46), (53, 49, 48, 52), (51, 55, 54, 50), (57, 53, 52, 56), (55, 59, 58, 54), (61, 57, 56, 60), (59, 63, 62, 58), (65, 61, 60, 64), (63, 67, 66, 62), (69, 65, 64, 68), (67, 71, 70, 66), (73, 69, 68, 72), (71, 75, 74, 70), (77, 73, 72, 76), (75, 79, 78, 74), (79, 81, 80, 78), (81, 85, 84, 80), (87, 83, 82, 86), (85, 89, 88, 84), (91, 87, 86, 90), (89, 93, 92, 88), (95, 91, 90, 94), (93, 97, 96, 92), (99, 95, 94, 98), (97, 101, 100, 96), (103, 99, 98, 102), (101, 105, 104, 100), (107, 103, 102, 106), (105, 109, 108, 104), (111, 107, 106, 110), (109, 113, 112, 108), (115, 111, 110, 114), (113, 117, 116, 112), (119, 115, 114, 118), (117, 121, 120, 116), (123, 119, 118, 122), (121, 1, 0, 120), (3, 123, 122, 2), (0, 4, 8, 12, 14, 18, 22, 26, 30, 34, 38, 42, 46, 50, 54, 58, 62, 66, 70, 74, 78, 80, 84, 88, 92, 96, 100, 104, 108, 112, 116, 120), (135, 128, 127, 130, 124, 134), (129, 133, 132, 127, 128, 136), (134, 124, 126, 131, 125, 137), (135, 13, 9, 11, 136, 128), (137, 17, 15, 13, 135, 134), (130, 79, 75, 77, 126, 124), (132, 83, 81, 79, 130, 127), (76, 72, 68, 64, 60, 56, 52, 48, 44, 40, 36, 32, 28, 24, 20, 16, 125, 131), (10, 6, 2, 122, 118, 114, 110, 106, 102, 98, 94, 90, 86, 82, 133, 129), (11, 10, 129, 136), (125, 16, 17, 137), (126, 77, 76, 131), (82, 83, 132, 133), (259, 139, 141, 261), (153, 157, 159, 155), (157, 161, 163, 159), (161, 165, 167, 163), (165, 169, 171, 167), (169, 173, 175, 171), (173, 177, 179, 175), (177, 181, 183, 179), (181, 185, 187, 183), (185, 189, 191, 187), (189, 193, 195, 191), (193, 197, 199, 195), (197, 201, 203, 199), (201, 205, 207, 203), (205, 209, 211, 207), (209, 213, 215, 211), (219, 223, 225, 221), (223, 227, 229, 225), (227, 231, 233, 229), (231, 235, 237, 233), (235, 239, 241, 237), (239, 243, 245, 241), (243, 247, 249, 245), (247, 251, 253, 249), (251, 255, 257, 253), (255, 259, 261, 257), (143, 147, 149, 145), (139, 143, 145, 141), (139, 138, 142, 143), (145, 144, 140, 141), (143, 142, 146, 147), (149, 148, 144, 145), (147, 146, 150, 151), (151, 150, 152, 153), (153, 152, 156, 157), (159, 158, 154, 155), (157, 156, 160, 161), (163, 162, 158, 159), (161, 160, 164, 165), (167, 166, 162, 163), (165, 164, 168, 169), (171, 170, 166, 167), (169, 168, 172, 173), (175, 174, 170, 171), (173, 172, 176, 177), (179, 178, 174, 175), (177, 176, 180, 181), (183, 182, 178, 179), (181, 180, 184, 185), (187, 186, 182, 183), (185, 184, 188, 189), (191, 190, 186, 187), (189, 188, 192, 193), (195, 194, 190, 191), (193, 192, 196, 197), (199, 198, 194, 195), (197, 196, 200, 201), (203, 202, 198, 199), (201, 200, 204, 205), (207, 206, 202, 203), (205, 204, 208, 209), (211, 210, 206, 207), (209, 208, 212, 213), (215, 214, 210, 211), (213, 212, 216, 217), (217, 216, 218, 219), (219, 218, 222, 223), (225, 224, 220, 221), (223, 222, 226, 227), (229, 228, 224, 225), (227, 226, 230, 231), (233, 232, 228, 229), (231, 230, 234, 235), (237, 236, 232, 233), (235, 234, 238, 239), (241, 240, 236, 237), (239, 238, 242, 243), (245, 244, 240, 241), (243, 242, 246, 247), (249, 248, 244, 245), (247, 246, 250, 251), (253, 252, 248, 249), (251, 250, 254, 255), (257, 256, 252, 253), (255, 254, 258, 259), (261, 260, 256, 257), (259, 258, 138, 139), (141, 140, 260, 261), (138, 258, 254, 250, 246, 242, 238, 234, 230, 226, 222, 218, 216, 212, 208, 204, 200, 196, 192, 188, 184, 180, 176, 172, 168, 164, 160, 156, 152, 150, 146, 142), (273, 272, 262, 268, 265, 266), (267, 274, 266, 265, 270, 271), (272, 275, 263, 269, 264, 262), (273, 266, 274, 149, 147, 151), (275, 272, 273, 151, 153, 155), (268, 262, 264, 215, 213, 217), (270, 265, 268, 217, 219, 221), (214, 269, 263, 154, 158, 162, 166, 170, 174, 178, 182, 186, 190, 194, 198, 202, 206, 210), (148, 267, 271, 220, 224, 228, 232, 236, 240, 244, 248, 252, 256, 260, 140, 144), (149, 274, 267, 148), (263, 275, 155, 154), (264, 269, 214, 215), (220, 271, 270, 221), (397, 277, 279, 399), (291, 295, 297, 293), (295, 299, 301, 297), (299, 303, 305, 301), (303, 307, 309, 305), (307, 311, 313, 309), (311, 315, 317, 313), (315, 319, 321, 317), (319, 323, 325, 321), (323, 327, 329, 325), (327, 331, 333, 329), (331, 335, 337, 333), (335, 339, 341, 337), (339, 343, 345, 341), (343, 347, 349, 345), (347, 351, 353, 349), (357, 361, 363, 359), (361, 365, 367, 363), (365, 369, 371, 367), (369, 373, 375, 371), (373, 377, 379, 375), (377, 381, 383, 379), (381, 385, 387, 383), (385, 389, 391, 387), (389, 393, 395, 391), (393, 397, 399, 395), (281, 285, 287, 283), (277, 281, 283, 279), (277, 276, 280, 281), (283, 282, 278, 279), (281, 280, 284, 285), (287, 286, 282, 283), (285, 284, 288, 289), (289, 288, 290, 291), (291, 290, 294, 295), (297, 296, 292, 293), (295, 294, 298, 299), (301, 300, 296, 297), (299, 298, 302, 303), (305, 304, 300, 301), (303, 302, 306, 307), (309, 308, 304, 305), (307, 306, 310, 311), (313, 312, 308, 309), (311, 310, 314, 315), (317, 316, 312, 313), (315, 314, 318, 319), (321, 320, 316, 317), (319, 318, 322, 323), (325, 324, 320, 321), (323, 322, 326, 327), (329, 328, 324, 325), (327, 326, 330, 331), (333, 332, 328, 329), (331, 330, 334, 335), (337, 336, 332, 333), (335, 334, 338, 339), (341, 340, 336, 337), (339, 338, 342, 343), (345, 344, 340, 341), (343, 342, 346, 347), (349, 348, 344, 345), (347, 346, 350, 351), (353, 352, 348, 349), (351, 350, 354, 355), (355, 354, 356, 357), (357, 356, 360, 361), (363, 362, 358, 359), (361, 360, 364, 365), (367, 366, 362, 363), (365, 364, 368, 369), (371, 370, 366, 367), (369, 368, 372, 373), (375, 374, 370, 371), (373, 372, 376, 377), (379, 378, 374, 375), (377, 376, 380, 381), (383, 382, 378, 379), (381, 380, 384, 385), (387, 386, 382, 383), (385, 384, 388, 389), (391, 390, 386, 387), (389, 388, 392, 393), (395, 394, 390, 391), (393, 392, 396, 397), (399, 398, 394, 395), (397, 396, 276, 277), (279, 278, 398, 399), (276, 396, 392, 388, 384, 380, 376, 372, 368, 364, 360, 356, 354, 350, 346, 342, 338, 334, 330, 326, 322, 318, 314, 310, 306, 302, 298, 294, 290, 288, 284, 280), (411, 410, 400, 406, 403, 404), (405, 412, 404, 403, 408, 409), (410, 413, 401, 407, 402, 400), (411, 404, 412, 287, 285, 289), (413, 410, 411, 289, 291, 293), (406, 400, 402, 353, 351, 355), (408, 403, 406, 355, 357, 359), (352, 407, 401, 292, 296, 300, 304, 308, 312, 316, 320, 324, 328, 332, 336, 340, 344, 348), (286, 405, 409, 358, 362, 366, 370, 374, 378, 382, 386, 390, 394, 398, 278, 282), (287, 412, 405, 286), (401, 413, 293, 292), (402, 407, 352, 353), (358, 409, 408, 359), (535, 537, 417, 415), (429, 431, 435, 433), (433, 435, 439, 437), (437, 439, 443, 441), (441, 443, 447, 445), (445, 447, 451, 449), (449, 451, 455, 453), (453, 455, 459, 457), (457, 459, 463, 461), (461, 463, 467, 465), (465, 467, 471, 469), (469, 471, 475, 473), (473, 475, 479, 477), (477, 479, 483, 481), (481, 483, 487, 485), (485, 487, 491, 489), (495, 497, 501, 499), (499, 501, 505, 503), (503, 505, 509, 507), (507, 509, 513, 511), (511, 513, 517, 515), (515, 517, 521, 519), (519, 521, 525, 523), (523, 525, 529, 527), (527, 529, 533, 531), (531, 533, 537, 535), (419, 421, 425, 423), (415, 417, 421, 419), (415, 419, 418, 414), (421, 417, 416, 420), (419, 423, 422, 418), (425, 421, 420, 424), (423, 427, 426, 422), (427, 429, 428, 426), (429, 433, 432, 428), (435, 431, 430, 434), (433, 437, 436, 432), (439, 435, 434, 438), (437, 441, 440, 436), (443, 439, 438, 442), (441, 445, 444, 440), (447, 443, 442, 446), (445, 449, 448, 444), (451, 447, 446, 450), (449, 453, 452, 448), (455, 451, 450, 454), (453, 457, 456, 452), (459, 455, 454, 458), (457, 461, 460, 456), (463, 459, 458, 462), (461, 465, 464, 460), (467, 463, 462, 466), (465, 469, 468, 464), (471, 467, 466, 470), (469, 473, 472, 468), (475, 471, 470, 474), (473, 477, 476, 472), (479, 475, 474, 478), (477, 481, 480, 476), (483, 479, 478, 482), (481, 485, 484, 480), (487, 483, 482, 486), (485, 489, 488, 484), (491, 487, 486, 490), (489, 493, 492, 488), (493, 495, 494, 492), (495, 499, 498, 494), (501, 497, 496, 500), (499, 503, 502, 498), (505, 501, 500, 504), (503, 507, 506, 502), (509, 505, 504, 508), (507, 511, 510, 506), (513, 509, 508, 512), (511, 515, 514, 510), (517, 513, 512, 516), (515, 519, 518, 514), (521, 517, 516, 520), (519, 523, 522, 518), (525, 521, 520, 524), (523, 527, 526, 522), (529, 525, 524, 528), (527, 531, 530, 526), (533, 529, 528, 532), (531, 535, 534, 530), (537, 533, 532, 536), (535, 415, 414, 534), (417, 537, 536, 416), (414, 418, 422, 426, 428, 432, 436, 440, 444, 448, 452, 456, 460, 464, 468, 472, 476, 480, 484, 488, 492, 494, 498, 502, 506, 510, 514, 518, 522, 526, 530, 534), (549, 542, 541, 544, 538, 548), (543, 547, 546, 541, 542, 550), (548, 538, 540, 545, 539, 551), (549, 427, 423, 425, 550, 542), (551, 431, 429, 427, 549, 548), (544, 493, 489, 491, 540, 538), (546, 497, 495, 493, 544, 541), (490, 486, 482, 478, 474, 470, 466, 462, 458, 454, 450, 446, 442, 438, 434, 430, 539, 545), (424, 420, 416, 536, 532, 528, 524, 520, 516, 512, 508, 504, 500, 496, 547, 543), (425, 424, 543, 550), (539, 430, 431, 551), (540, 491, 490, 545), (496, 497, 546, 547)])
_uv = me_cylinder_001.uv_layers.new(name='UVMap')
_uv.uv.foreach_set('vector', [0.03125, 0.5229, 0.03125, 0.9771, 0.0, 0.9771, 0.0, 0.5229, 0.875, 0.5229, 0.875, 0.9771, 0.8438, 0.9771, 0.8438, 0.5229, 0.8438, 0.5229, 0.8438, 0.9771, 0.8125, 0.9771, 0.8125, 0.5229, 0.8125, 0.5229, 0.8125, 0.9771, 0.7812, 0.9771, 0.7812, 0.5229, 0.7812, 0.5229, 0.7812, 0.9771, 0.75, 0.9771, 0.75, 0.5229, 0.75, 0.5229, 0.75, 0.9771, 0.7188, 0.9771, 0.7188, 0.5229, 0.7187, 0.5229, 0.7188, 0.9771, 0.6875, 0.9771, 0.6875, 0.5229, 0.6875, 0.5229, 0.6875, 0.9771, 0.6562, 0.9771, 0.6562, 0.5229, 0.6563, 0.5229, 0.6562, 0.9771, 0.625, 0.9771, 0.625, 0.5229, 0.625, 0.5229, 0.625, 0.9771, 0.5938, 0.9771, 0.5938, 0.5229, 0.5938, 0.5229, 0.5938, 0.9771, 0.5625, 0.9771, 0.5625, 0.5229, 0.5625, 0.5229, 0.5625, 0.9771, 0.5312, 0.9771, 0.5312, 0.5229, 0.5312, 0.5229, 0.5312, 0.9771, 0.5, 0.9771, 0.5, 0.5229, 0.5, 0.5229, 0.5, 0.9771, 0.4688, 0.9771, 0.4688, 0.5229, 0.4688, 0.5229, 0.4688, 0.9771, 0.4375, 0.9771, 0.4375, 0.5229, 0.4375, 0.5229, 0.4375, 0.9771, 0.4062, 0.9771, 0.4062, 0.5229, 0.3438, 0.5229, 0.3438, 0.9771, 0.3125, 0.9771, 0.3125, 0.5229, 0.3125, 0.5229, 0.3125, 0.9771, 0.2812, 0.9771, 0.2812, 0.5229, 0.2812, 0.5229, 0.2812, 0.9771, 0.25, 0.9771, 0.25, 0.5229, 0.25, 0.5229, 0.25, 0.9771, 0.2188, 0.9771, 0.2188, 0.5229, 0.2187, 0.5229, 0.2188, 0.9771, 0.1875, 0.9771, 0.1875, 0.5229, 0.1875, 0.5229, 0.1875, 0.9771, 0.1562, 0.9771, 0.1562, 0.5229, 0.1562, 0.5229, 0.1562, 0.9771, 0.125, 0.9771, 0.125, 0.5229, 0.125, 0.5229, 0.125, 0.9771, 0.09375, 0.9771, 0.09375, 0.5229, 0.09375, 0.5229, 0.09375, 0.9771, 0.0625, 0.9771, 0.0625, 0.5229, 0.0625, 0.5229, 0.0625, 0.9771, 0.03125, 0.9771, 0.03125, 0.5229, 0.9688, 0.5229, 0.9688, 0.9771, 0.9375, 0.9771, 0.9375, 0.5229, 1.0, 0.5229, 1.0, 0.9771, 0.9688, 0.9771, 0.9688, 0.5229, 1.0, 0.5229, 0.9688, 0.5229, 0.9702, 0.5, 0.9986, 0.5, 0.9688, 0.9771, 1.0, 0.9771, 0.9986, 1.0, 0.9702, 1.0, 0.9688, 0.5229, 0.9375, 0.5229, 0.9389, 0.5, 0.9673, 0.5, 0.9375, 0.9771, 0.9688, 0.9771, 0.9673, 1.0, 0.9389, 1.0, 0.9375, 0.5229, 0.9062, 0.5229, 0.9077, 0.5, 0.9361, 0.5, 0.9062, 0.5229, 0.875, 0.5229, 0.8764, 0.5, 0.9048, 0.5, 0.875, 0.5229, 0.8438, 0.5229, 0.8452, 0.5, 0.8736, 0.5, 0.8438, 0.9771, 0.875, 0.9771, 0.8736, 1.0, 0.8452, 1.0, 0.8438, 0.5229, 0.8125, 0.5229, 0.8139, 0.5, 0.8423, 0.5, 0.8125, 0.9771, 0.8438, 0.9771, 0.8423, 1.0, 0.8139, 1.0, 0.8125, 0.5229, 0.7812, 0.5229, 0.7827, 0.5, 0.8111, 0.5, 0.7812, 0.9771, 0.8125, 0.9771, 0.8111, 1.0, 0.7827, 1.0, 0.7812, 0.5229, 0.75, 0.5229, 0.7514, 0.5, 0.7798, 0.5, 0.75, 0.9771, 0.7812, 0.9771, 0.7798, 1.0, 0.7514, 1.0, 0.75, 0.5229, 0.7188, 0.5229, 0.7202, 0.5, 0.7486, 0.5, 0.7188, 0.9771, 0.75, 0.9771, 0.7486, 1.0, 0.7202, 1.0, 0.7187, 0.5229, 0.6875, 0.5229, 0.6889, 0.5, 0.7173, 0.5, 0.6875, 0.9771, 0.7188, 0.9771, 0.7173, 1.0, 0.6889, 1.0, 0.6875, 0.5229, 0.6562, 0.5229, 0.6577, 0.5, 0.6861, 0.5, 0.6562, 0.9771, 0.6875, 0.9771, 0.6861, 1.0, 0.6577, 1.0, 0.6563, 0.5229, 0.625, 0.5229, 0.6264, 0.5, 0.6548, 0.5, 0.625, 0.9771, 0.6562, 0.9771, 0.6548, 1.0, 0.6264, 1.0, 0.625, 0.5229, 0.5938, 0.5229, 0.5952, 0.5, 0.6236, 0.5, 0.5938, 0.9771, 0.625, 0.9771, 0.6236, 1.0, 0.5952, 1.0, 0.5938, 0.5229, 0.5625, 0.5229, 0.5639, 0.5, 0.5923, 0.5, 0.5625, 0.9771, 0.5938, 0.9771, 0.5923, 1.0, 0.5639, 1.0, 0.5625, 0.5229, 0.5312, 0.5229, 0.5327, 0.5, 0.5611, 0.5, 0.5312, 0.9771, 0.5625, 0.9771, 0.5611, 1.0, 0.5327, 1.0, 0.5312, 0.5229, 0.5, 0.5229, 0.5014, 0.5, 0.5298, 0.5, 0.5, 0.9771, 0.5312, 0.9771, 0.5298, 1.0, 0.5014, 1.0, 0.5, 0.5229, 0.4688, 0.5229, 0.4702, 0.5, 0.4986, 0.5, 0.4688, 0.9771, 0.5, 0.9771, 0.4986, 1.0, 0.4702, 1.0, 0.4688, 0.5229, 0.4375, 0.5229, 0.4389, 0.5, 0.4673, 0.5, 0.4375, 0.9771, 0.4688, 0.9771, 0.4673, 1.0, 0.4389, 1.0, 0.4375, 0.5229, 0.4062, 0.5229, 0.4077, 0.5, 0.4361, 0.5, 0.4062, 0.9771, 0.4375, 0.9771, 0.4361, 1.0, 0.4077, 1.0, 0.4062, 0.5229, 0.375, 0.5229, 0.3764, 0.5, 0.4048, 0.5, 0.375, 0.5229, 0.3438, 0.5229, 0.3452, 0.5, 0.3736, 0.5, 0.3438, 0.5229, 0.3125, 0.5229, 0.3139, 0.5, 0.3423, 0.5, 0.3125, 0.9771, 0.3438, 0.9771, 0.3423, 1.0, 0.3139, 1.0, 0.3125, 0.5229, 0.2812, 0.5229, 0.2827, 0.5, 0.3111, 0.5, 0.2812, 0.9771, 0.3125, 0.9771, 0.3111, 1.0, 0.2827, 1.0, 0.2812, 0.5229, 0.25, 0.5229, 0.2514, 0.5, 0.2798, 0.5, 0.25, 0.9771, 0.2812, 0.9771, 0.2798, 1.0, 0.2514, 1.0, 0.25, 0.5229, 0.2188, 0.5229, 0.2202, 0.5, 0.2486, 0.5, 0.2188, 0.9771, 0.25, 0.9771, 0.2486, 1.0, 0.2202, 1.0, 0.2187, 0.5229, 0.1875, 0.5229, 0.1889, 0.5, 0.2173, 0.5, 0.1875, 0.9771, 0.2188, 0.9771, 0.2173, 1.0, 0.1889, 1.0, 0.1875, 0.5229, 0.1562, 0.5229, 0.1577, 0.5, 0.1861, 0.5, 0.1562, 0.9771, 0.1875, 0.9771, 0.1861, 1.0, 0.1577, 1.0, 0.1562, 0.5229, 0.125, 0.5229, 0.1264, 0.5, 0.1548, 0.5, 0.125, 0.9771, 0.1562, 0.9771, 0.1548, 1.0, 0.1264, 1.0, 0.125, 0.5229, 0.09375, 0.5229, 0.09519, 0.5, 0.1236, 0.5, 0.09375, 0.9771, 0.125, 0.9771, 0.1236, 1.0, 0.09519, 1.0, 0.09375, 0.5229, 0.0625, 0.5229, 0.06394, 0.5, 0.09231, 0.5, 0.0625, 0.9771, 0.09375, 0.9771, 0.09231, 1.0, 0.06394, 1.0, 0.0625, 0.5229, 0.03125, 0.5229, 0.03269, 0.5, 0.06106, 0.5, 0.03125, 0.9771, 0.0625, 0.9771, 0.06106, 1.0, 0.03269, 1.0, 0.03125, 0.5229, 0.0, 0.5229, 0.001441, 0.5, 0.02981, 0.5, 0.0, 0.9771, 0.03125, 0.9771, 0.02981, 1.0, 0.001441, 1.0, 0.75, 0.4679, 0.7925, 0.4637, 0.8334, 0.4513, 0.871, 0.4312, 0.9041, 0.4041, 0.9312, 0.371, 0.9513, 0.3334, 0.9637, 0.2925, 0.9679, 0.25, 0.9637, 0.2075, 0.9513, 0.1666, 0.9312, 0.129, 0.9041, 0.09594, 0.871, 0.06885, 0.8334, 0.04871, 0.7925, 0.03632, 0.75, 0.03213, 0.7075, 0.03632, 0.6666, 0.04871, 0.629, 0.06885, 0.5959, 0.09594, 0.5688, 0.129, 0.5487, 0.1666, 0.5363, 0.2075, 0.5321, 0.25, 0.5363, 0.2925, 0.5487, 0.3334, 0.5688, 0.371, 0.5959, 0.4041, 0.629, 0.4312, 0.6666, 0.4513, 0.7075, 0.4637, 0.4752, 0.6966, 0.375, 0.6951, 0.375, 0.5378, 0.46, 0.5364, 0.625, 0.5363, 0.625, 0.6966, 0.1602, 0.6876, 0.1602, 0.5453, 0.1912, 0.5378, 0.375, 0.5378, 0.375, 0.6951, 0.1912, 0.6951, 0.625, 0.6966, 0.625, 0.5363, 0.8088, 0.5363, 0.8398, 0.5437, 0.8398, 0.6892, 0.8088, 0.6966, 0.9062, 0.8413, 0.9062, 0.5229, 0.9375, 0.5229, 0.9375, 0.9771, 0.9222, 0.9771, 0.9222, 0.8413, 0.8829, 0.9771, 0.875, 0.9771, 0.875, 0.5229, 0.9062, 0.5229, 0.9062, 0.8413, 0.8829, 0.8413, 0.375, 0.8413, 0.375, 0.5229, 0.4062, 0.5229, 0.4062, 0.9771, 0.4007, 0.9771, 0.4007, 0.8413, 0.3615, 0.9771, 0.3438, 0.9771, 0.3438, 0.5229, 0.375, 0.5229, 0.375, 0.8413, 0.3615, 0.8413, 0.129, 0.06885, 0.1666, 0.04871, 0.2075, 0.03632, 0.25, 0.03213, 0.2925, 0.03632, 0.3334, 0.04871, 0.371, 0.06885, 0.4041, 0.09594, 0.4312, 0.129, 0.4513, 0.1666, 0.4637, 0.2075, 0.4679, 0.25, 0.4637, 0.2925, 0.4513, 0.3334, 0.4312, 0.371, 0.4041, 0.4041, 0.3967, 0.4101, 0.1241, 0.07285, 0.3334, 0.4513, 0.2925, 0.4637, 0.25, 0.4679, 0.2075, 0.4637, 0.1666, 0.4513, 0.129, 0.4312, 0.09594, 0.4041, 0.06885, 0.371, 0.04871, 0.3334, 0.03632, 0.2925, 0.03213, 0.25, 0.03632, 0.2075, 0.04871, 0.1666, 0.06885, 0.129, 0.0815, 0.1135, 0.3481, 0.4434, 0.9375, 0.9771, 0.9361, 1.0, 0.925, 1.0, 0.9222, 0.9771, 0.8828, 1.0, 0.8764, 1.0, 0.875, 0.9771, 0.8829, 0.9771, 0.4007, 0.9771, 0.4062, 0.9771, 0.4048, 1.0, 0.4006, 1.0, 0.3452, 1.0, 0.3438, 0.9771, 0.3615, 0.9771, 0.3584, 1.0, 0.03125, 0.5229, 0.0, 0.5229, 0.0, 0.9771, 0.03125, 0.9771, 0.875, 0.5229, 0.8438, 0.5229, 0.8438, 0.9771, 0.875, 0.9771, 0.8438, 0.5229, 0.8125, 0.5229, 0.8125, 0.9771, 0.8438, 0.9771, 0.8125, 0.5229, 0.7812, 0.5229, 0.7812, 0.9771, 0.8125, 0.9771, 0.7812, 0.5229, 0.75, 0.5229, 0.75, 0.9771, 0.7812, 0.9771, 0.75, 0.5229, 0.7188, 0.5229, 0.7188, 0.9771, 0.75, 0.9771, 0.7187, 0.5229, 0.6875, 0.5229, 0.6875, 0.9771, 0.7188, 0.9771, 0.6875, 0.5229, 0.6562, 0.5229, 0.6562, 0.9771, 0.6875, 0.9771, 0.6563, 0.5229, 0.625, 0.5229, 0.625, 0.9771, 0.6562, 0.9771, 0.625, 0.5229, 0.5938, 0.5229, 0.5938, 0.9771, 0.625, 0.9771, 0.5938, 0.5229, 0.5625, 0.5229, 0.5625, 0.9771, 0.5938, 0.9771, 0.5625, 0.5229, 0.5312, 0.5229, 0.5312, 0.9771, 0.5625, 0.9771, 0.5312, 0.5229, 0.5, 0.5229, 0.5, 0.9771, 0.5312, 0.9771, 0.5, 0.5229, 0.4688, 0.5229, 0.4688, 0.9771, 0.5, 0.9771, 0.4688, 0.5229, 0.4375, 0.5229, 0.4375, 0.9771, 0.4688, 0.9771, 0.4375, 0.5229, 0.4062, 0.5229, 0.4062, 0.9771, 0.4375, 0.9771, 0.3438, 0.5229, 0.3125, 0.5229, 0.3125, 0.9771, 0.3438, 0.9771, 0.3125, 0.5229, 0.2812, 0.5229, 0.2812, 0.9771, 0.3125, 0.9771, 0.2812, 0.5229, 0.25, 0.5229, 0.25, 0.9771, 0.2812, 0.9771, 0.25, 0.5229, 0.2188, 0.5229, 0.2188, 0.9771, 0.25, 0.9771, 0.2187, 0.5229, 0.1875, 0.5229, 0.1875, 0.9771, 0.2188, 0.9771, 0.1875, 0.5229, 0.1562, 0.5229, 0.1562, 0.9771, 0.1875, 0.9771, 0.1562, 0.5229, 0.125, 0.5229, 0.125, 0.9771, 0.1562, 0.9771, 0.125, 0.5229, 0.09375, 0.5229, 0.09375, 0.9771, 0.125, 0.9771, 0.09375, 0.5229, 0.0625, 0.5229, 0.0625, 0.9771, 0.09375, 0.9771, 0.0625, 0.5229, 0.03125, 0.5229, 0.03125, 0.9771, 0.0625, 0.9771, 0.9688, 0.5229, 0.9375, 0.5229, 0.9375, 0.9771, 0.9688, 0.9771, 1.0, 0.5229, 0.9688, 0.5229, 0.9688, 0.9771, 1.0, 0.9771, 1.0, 0.5229, 0.9986, 0.5, 0.9702, 0.5, 0.9688, 0.5229, 0.9688, 0.9771, 0.9702, 1.0, 0.9986, 1.0, 1.0, 0.9771, 0.9688, 0.5229, 0.9673, 0.5, 0.9389, 0.5, 0.9375, 0.5229, 0.9375, 0.9771, 0.9389, 1.0, 0.9673, 1.0, 0.9688, 0.9771, 0.9375, 0.5229, 0.9361, 0.5, 0.9077, 0.5, 0.9062, 0.5229, 0.9062, 0.5229, 0.9048, 0.5, 0.8764, 0.5, 0.875, 0.5229, 0.875, 0.5229, 0.8736, 0.5, 0.8452, 0.5, 0.8438, 0.5229, 0.8438, 0.9771, 0.8452, 1.0, 0.8736, 1.0, 0.875, 0.9771, 0.8438, 0.5229, 0.8423, 0.5, 0.8139, 0.5, 0.8125, 0.5229, 0.8125, 0.9771, 0.8139, 1.0, 0.8423, 1.0, 0.8438, 0.9771, 0.8125, 0.5229, 0.8111, 0.5, 0.7827, 0.5, 0.7812, 0.5229, 0.7812, 0.9771, 0.7827, 1.0, 0.8111, 1.0, 0.8125, 0.9771, 0.7812, 0.5229, 0.7798, 0.5, 0.7514, 0.5, 0.75, 0.5229, 0.75, 0.9771, 0.7514, 1.0, 0.7798, 1.0, 0.7812, 0.9771, 0.75, 0.5229, 0.7486, 0.5, 0.7202, 0.5, 0.7188, 0.5229, 0.7188, 0.9771, 0.7202, 1.0, 0.7486, 1.0, 0.75, 0.9771, 0.7187, 0.5229, 0.7173, 0.5, 0.6889, 0.5, 0.6875, 0.5229, 0.6875, 0.9771, 0.6889, 1.0, 0.7173, 1.0, 0.7188, 0.9771, 0.6875, 0.5229, 0.6861, 0.5, 0.6577, 0.5, 0.6562, 0.5229, 0.6562, 0.9771, 0.6577, 1.0, 0.6861, 1.0, 0.6875, 0.9771, 0.6563, 0.5229, 0.6548, 0.5, 0.6264, 0.5, 0.625, 0.5229, 0.625, 0.9771, 0.6264, 1.0, 0.6548, 1.0, 0.6562, 0.9771, 0.625, 0.5229, 0.6236, 0.5, 0.5952, 0.5, 0.5938, 0.5229, 0.5938, 0.9771, 0.5952, 1.0, 0.6236, 1.0, 0.625, 0.9771, 0.5938, 0.5229, 0.5923, 0.5, 0.5639, 0.5, 0.5625, 0.5229, 0.5625, 0.9771, 0.5639, 1.0, 0.5923, 1.0, 0.5938, 0.9771, 0.5625, 0.5229, 0.5611, 0.5, 0.5327, 0.5, 0.5312, 0.5229, 0.5312, 0.9771, 0.5327, 1.0, 0.5611, 1.0, 0.5625, 0.9771, 0.5312, 0.5229, 0.5298, 0.5, 0.5014, 0.5, 0.5, 0.5229, 0.5, 0.9771, 0.5014, 1.0, 0.5298, 1.0, 0.5312, 0.9771, 0.5, 0.5229, 0.4986, 0.5, 0.4702, 0.5, 0.4688, 0.5229, 0.4688, 0.9771, 0.4702, 1.0, 0.4986, 1.0, 0.5, 0.9771, 0.4688, 0.5229, 0.4673, 0.5, 0.4389, 0.5, 0.4375, 0.5229, 0.4375, 0.9771, 0.4389, 1.0, 0.4673, 1.0, 0.4688, 0.9771, 0.4375, 0.5229, 0.4361, 0.5, 0.4077, 0.5, 0.4062, 0.5229, 0.4062, 0.9771, 0.4077, 1.0, 0.4361, 1.0, 0.4375, 0.9771, 0.4062, 0.5229, 0.4048, 0.5, 0.3764, 0.5, 0.375, 0.5229, 0.375, 0.5229, 0.3736, 0.5, 0.3452, 0.5, 0.3438, 0.5229, 0.3438, 0.5229, 0.3423, 0.5, 0.3139, 0.5, 0.3125, 0.5229, 0.3125, 0.9771, 0.3139, 1.0, 0.3423, 1.0, 0.3438, 0.9771, 0.3125, 0.5229, 0.3111, 0.5, 0.2827, 0.5, 0.2812, 0.5229, 0.2812, 0.9771, 0.2827, 1.0, 0.3111, 1.0, 0.3125, 0.9771, 0.2812, 0.5229, 0.2798, 0.5, 0.2514, 0.5, 0.25, 0.5229, 0.25, 0.9771, 0.2514, 1.0, 0.2798, 1.0, 0.2812, 0.9771, 0.25, 0.5229, 0.2486, 0.5, 0.2202, 0.5, 0.2188, 0.5229, 0.2188, 0.9771, 0.2202, 1.0, 0.2486, 1.0, 0.25, 0.9771, 0.2187, 0.5229, 0.2173, 0.5, 0.1889, 0.5, 0.1875, 0.5229, 0.1875, 0.9771, 0.1889, 1.0, 0.2173, 1.0, 0.2188, 0.9771, 0.1875, 0.5229, 0.1861, 0.5, 0.1577, 0.5, 0.1562, 0.5229, 0.1562, 0.9771, 0.1577, 1.0, 0.1861, 1.0, 0.1875, 0.9771, 0.1562, 0.5229, 0.1548, 0.5, 0.1264, 0.5, 0.125, 0.5229, 0.125, 0.9771, 0.1264, 1.0, 0.1548, 1.0, 0.1562, 0.9771, 0.125, 0.5229, 0.1236, 0.5, 0.09519, 0.5, 0.09375, 0.5229, 0.09375, 0.9771, 0.09519, 1.0, 0.1236, 1.0, 0.125, 0.9771, 0.09375, 0.5229, 0.09231, 0.5, 0.06394, 0.5, 0.0625, 0.5229, 0.0625, 0.9771, 0.06394, 1.0, 0.09231, 1.0, 0.09375, 0.9771, 0.0625, 0.5229, 0.06106, 0.5, 0.03269, 0.5, 0.03125, 0.5229, 0.03125, 0.9771, 0.03269, 1.0, 0.06106, 1.0, 0.0625, 0.9771, 0.03125, 0.5229, 0.02981, 0.5, 0.001441, 0.5, 0.0, 0.5229, 0.0, 0.9771, 0.001441, 1.0, 0.02981, 1.0, 0.03125, 0.9771, 0.75, 0.4679, 0.7075, 0.4637, 0.6666, 0.4513, 0.629, 0.4312, 0.5959, 0.4041, 0.5688, 0.371, 0.5487, 0.3334, 0.5363, 0.2925, 0.5321, 0.25, 0.5363, 0.2075, 0.5487, 0.1666, 0.5688, 0.129, 0.5959, 0.09594, 0.629, 0.06885, 0.6666, 0.04871, 0.7075, 0.03632, 0.75, 0.03213, 0.7925, 0.03632, 0.8334, 0.04871, 0.871, 0.06885, 0.9041, 0.09594, 0.9312, 0.129, 0.9513, 0.1666, 0.9637, 0.2075, 0.9679, 0.25, 0.9637, 0.2925, 0.9513, 0.3334, 0.9312, 0.371, 0.9041, 0.4041, 0.871, 0.4312, 0.8334, 0.4513, 0.7925, 0.4637, 0.4752, 0.6966, 0.625, 0.6966, 0.625, 0.5363, 0.46, 0.5364, 0.375, 0.5378, 0.375, 0.6951, 0.1602, 0.6876, 0.1912, 0.6951, 0.375, 0.6951, 0.375, 0.5378, 0.1912, 0.5378, 0.1602, 0.5453, 0.625, 0.6966, 0.8088, 0.6966, 0.8398, 0.6892, 0.8398, 0.5437, 0.8088, 0.5363, 0.625, 0.5363, 0.9062, 0.8413, 0.9222, 0.8413, 0.9222, 0.9771, 0.9375, 0.9771, 0.9375, 0.5229, 0.9062, 0.5229, 0.8829, 0.9771, 0.8829, 0.8413, 0.9062, 0.8413, 0.9062, 0.5229, 0.875, 0.5229, 0.875, 0.9771, 0.375, 0.8413, 0.4007, 0.8413, 0.4007, 0.9771, 0.4062, 0.9771, 0.4062, 0.5229, 0.375, 0.5229, 0.3615, 0.9771, 0.3615, 0.8413, 0.375, 0.8413, 0.375, 0.5229, 0.3438, 0.5229, 0.3438, 0.9771, 0.129, 0.06885, 0.1241, 0.07285, 0.3967, 0.4101, 0.4041, 0.4041, 0.4312, 0.371, 0.4513, 0.3334, 0.4637, 0.2925, 0.4679, 0.25, 0.4637, 0.2075, 0.4513, 0.1666, 0.4312, 0.129, 0.4041, 0.09594, 0.371, 0.06885, 0.3334, 0.04871, 0.2925, 0.03632, 0.25, 0.03213, 0.2075, 0.03632, 0.1666, 0.04871, 0.3334, 0.4513, 0.3481, 0.4434, 0.0815, 0.1135, 0.06885, 0.129, 0.04871, 0.1666, 0.03632, 0.2075, 0.03213, 0.25, 0.03632, 0.2925, 0.04871, 0.3334, 0.06885, 0.371, 0.09594, 0.4041, 0.129, 0.4312, 0.1666, 0.4513, 0.2075, 0.4637, 0.25, 0.4679, 0.2925, 0.4637, 0.9375, 0.9771, 0.9222, 0.9771, 0.925, 1.0, 0.9361, 1.0, 0.8828, 1.0, 0.8829, 0.9771, 0.875, 0.9771, 0.8764, 1.0, 0.4007, 0.9771, 0.4006, 1.0, 0.4048, 1.0, 0.4062, 0.9771, 0.3452, 1.0, 0.3584, 1.0, 0.3615, 0.9771, 0.3438, 0.9771, 0.03125, 0.5229, 0.0, 0.5229, 0.0, 0.9771, 0.03125, 0.9771, 0.875, 0.5229, 0.8438, 0.5229, 0.8438, 0.9771, 0.875, 0.9771, 0.8438, 0.5229, 0.8125, 0.5229, 0.8125, 0.9771, 0.8438, 0.9771, 0.8125, 0.5229, 0.7812, 0.5229, 0.7812, 0.9771, 0.8125, 0.9771, 0.7812, 0.5229, 0.75, 0.5229, 0.75, 0.9771, 0.7812, 0.9771, 0.75, 0.5229, 0.7188, 0.5229, 0.7188, 0.9771, 0.75, 0.9771, 0.7187, 0.5229, 0.6875, 0.5229, 0.6875, 0.9771, 0.7188, 0.9771, 0.6875, 0.5229, 0.6562, 0.5229, 0.6562, 0.9771, 0.6875, 0.9771, 0.6563, 0.5229, 0.625, 0.5229, 0.625, 0.9771, 0.6562, 0.9771, 0.625, 0.5229, 0.5938, 0.5229, 0.5938, 0.9771, 0.625, 0.9771, 0.5938, 0.5229, 0.5625, 0.5229, 0.5625, 0.9771, 0.5938, 0.9771, 0.5625, 0.5229, 0.5312, 0.5229, 0.5312, 0.9771, 0.5625, 0.9771, 0.5312, 0.5229, 0.5, 0.5229, 0.5, 0.9771, 0.5312, 0.9771, 0.5, 0.5229, 0.4688, 0.5229, 0.4688, 0.9771, 0.5, 0.9771, 0.4688, 0.5229, 0.4375, 0.5229, 0.4375, 0.9771, 0.4688, 0.9771, 0.4375, 0.5229, 0.4062, 0.5229, 0.4062, 0.9771, 0.4375, 0.9771, 0.3438, 0.5229, 0.3125, 0.5229, 0.3125, 0.9771, 0.3438, 0.9771, 0.3125, 0.5229, 0.2812, 0.5229, 0.2812, 0.9771, 0.3125, 0.9771, 0.2812, 0.5229, 0.25, 0.5229, 0.25, 0.9771, 0.2812, 0.9771, 0.25, 0.5229, 0.2188, 0.5229, 0.2188, 0.9771, 0.25, 0.9771, 0.2187, 0.5229, 0.1875, 0.5229, 0.1875, 0.9771, 0.2188, 0.9771, 0.1875, 0.5229, 0.1562, 0.5229, 0.1562, 0.9771, 0.1875, 0.9771, 0.1562, 0.5229, 0.125, 0.5229, 0.125, 0.9771, 0.1562, 0.9771, 0.125, 0.5229, 0.09375, 0.5229, 0.09375, 0.9771, 0.125, 0.9771, 0.09375, 0.5229, 0.0625, 0.5229, 0.0625, 0.9771, 0.09375, 0.9771, 0.0625, 0.5229, 0.03125, 0.5229, 0.03125, 0.9771, 0.0625, 0.9771, 0.9688, 0.5229, 0.9375, 0.5229, 0.9375, 0.9771, 0.9688, 0.9771, 1.0, 0.5229, 0.9688, 0.5229, 0.9688, 0.9771, 1.0, 0.9771, 1.0, 0.5229, 0.9986, 0.5, 0.9702, 0.5, 0.9688, 0.5229, 0.9688, 0.9771, 0.9702, 1.0, 0.9986, 1.0, 1.0, 0.9771, 0.9688, 0.5229, 0.9673, 0.5, 0.9389, 0.5, 0.9375, 0.5229, 0.9375, 0.9771, 0.9389, 1.0, 0.9673, 1.0, 0.9688, 0.9771, 0.9375, 0.5229, 0.9361, 0.5, 0.9077, 0.5, 0.9062, 0.5229, 0.9062, 0.5229, 0.9048, 0.5, 0.8764, 0.5, 0.875, 0.5229, 0.875, 0.5229, 0.8736, 0.5, 0.8452, 0.5, 0.8438, 0.5229, 0.8438, 0.9771, 0.8452, 1.0, 0.8736, 1.0, 0.875, 0.9771, 0.8438, 0.5229, 0.8423, 0.5, 0.8139, 0.5, 0.8125, 0.5229, 0.8125, 0.9771, 0.8139, 1.0, 0.8423, 1.0, 0.8438, 0.9771, 0.8125, 0.5229, 0.8111, 0.5, 0.7827, 0.5, 0.7812, 0.5229, 0.7812, 0.9771, 0.7827, 1.0, 0.8111, 1.0, 0.8125, 0.9771, 0.7812, 0.5229, 0.7798, 0.5, 0.7514, 0.5, 0.75, 0.5229, 0.75, 0.9771, 0.7514, 1.0, 0.7798, 1.0, 0.7812, 0.9771, 0.75, 0.5229, 0.7486, 0.5, 0.7202, 0.5, 0.7188, 0.5229, 0.7188, 0.9771, 0.7202, 1.0, 0.7486, 1.0, 0.75, 0.9771, 0.7187, 0.5229, 0.7173, 0.5, 0.6889, 0.5, 0.6875, 0.5229, 0.6875, 0.9771, 0.6889, 1.0, 0.7173, 1.0, 0.7188, 0.9771, 0.6875, 0.5229, 0.6861, 0.5, 0.6577, 0.5, 0.6562, 0.5229, 0.6562, 0.9771, 0.6577, 1.0, 0.6861, 1.0, 0.6875, 0.9771, 0.6563, 0.5229, 0.6548, 0.5, 0.6264, 0.5, 0.625, 0.5229, 0.625, 0.9771, 0.6264, 1.0, 0.6548, 1.0, 0.6562, 0.9771, 0.625, 0.5229, 0.6236, 0.5, 0.5952, 0.5, 0.5938, 0.5229, 0.5938, 0.9771, 0.5952, 1.0, 0.6236, 1.0, 0.625, 0.9771, 0.5938, 0.5229, 0.5923, 0.5, 0.5639, 0.5, 0.5625, 0.5229, 0.5625, 0.9771, 0.5639, 1.0, 0.5923, 1.0, 0.5938, 0.9771, 0.5625, 0.5229, 0.5611, 0.5, 0.5327, 0.5, 0.5312, 0.5229, 0.5312, 0.9771, 0.5327, 1.0, 0.5611, 1.0, 0.5625, 0.9771, 0.5312, 0.5229, 0.5298, 0.5, 0.5014, 0.5, 0.5, 0.5229, 0.5, 0.9771, 0.5014, 1.0, 0.5298, 1.0, 0.5312, 0.9771, 0.5, 0.5229, 0.4986, 0.5, 0.4702, 0.5, 0.4688, 0.5229, 0.4688, 0.9771, 0.4702, 1.0, 0.4986, 1.0, 0.5, 0.9771, 0.4688, 0.5229, 0.4673, 0.5, 0.4389, 0.5, 0.4375, 0.5229, 0.4375, 0.9771, 0.4389, 1.0, 0.4673, 1.0, 0.4688, 0.9771, 0.4375, 0.5229, 0.4361, 0.5, 0.4077, 0.5, 0.4062, 0.5229, 0.4062, 0.9771, 0.4077, 1.0, 0.4361, 1.0, 0.4375, 0.9771, 0.4062, 0.5229, 0.4048, 0.5, 0.3764, 0.5, 0.375, 0.5229, 0.375, 0.5229, 0.3736, 0.5, 0.3452, 0.5, 0.3438, 0.5229, 0.3438, 0.5229, 0.3423, 0.5, 0.3139, 0.5, 0.3125, 0.5229, 0.3125, 0.9771, 0.3139, 1.0, 0.3423, 1.0, 0.3438, 0.9771, 0.3125, 0.5229, 0.3111, 0.5, 0.2827, 0.5, 0.2812, 0.5229, 0.2812, 0.9771, 0.2827, 1.0, 0.3111, 1.0, 0.3125, 0.9771, 0.2812, 0.5229, 0.2798, 0.5, 0.2514, 0.5, 0.25, 0.5229, 0.25, 0.9771, 0.2514, 1.0, 0.2798, 1.0, 0.2812, 0.9771, 0.25, 0.5229, 0.2486, 0.5, 0.2202, 0.5, 0.2188, 0.5229, 0.2188, 0.9771, 0.2202, 1.0, 0.2486, 1.0, 0.25, 0.9771, 0.2187, 0.5229, 0.2173, 0.5, 0.1889, 0.5, 0.1875, 0.5229, 0.1875, 0.9771, 0.1889, 1.0, 0.2173, 1.0, 0.2188, 0.9771, 0.1875, 0.5229, 0.1861, 0.5, 0.1577, 0.5, 0.1562, 0.5229, 0.1562, 0.9771, 0.1577, 1.0, 0.1861, 1.0, 0.1875, 0.9771, 0.1562, 0.5229, 0.1548, 0.5, 0.1264, 0.5, 0.125, 0.5229, 0.125, 0.9771, 0.1264, 1.0, 0.1548, 1.0, 0.1562, 0.9771, 0.125, 0.5229, 0.1236, 0.5, 0.09519, 0.5, 0.09375, 0.5229, 0.09375, 0.9771, 0.09519, 1.0, 0.1236, 1.0, 0.125, 0.9771, 0.09375, 0.5229, 0.09231, 0.5, 0.06394, 0.5, 0.0625, 0.5229, 0.0625, 0.9771, 0.06394, 1.0, 0.09231, 1.0, 0.09375, 0.9771, 0.0625, 0.5229, 0.06106, 0.5, 0.03269, 0.5, 0.03125, 0.5229, 0.03125, 0.9771, 0.03269, 1.0, 0.06106, 1.0, 0.0625, 0.9771, 0.03125, 0.5229, 0.02981, 0.5, 0.001441, 0.5, 0.0, 0.5229, 0.0, 0.9771, 0.001441, 1.0, 0.02981, 1.0, 0.03125, 0.9771, 0.75, 0.4679, 0.7075, 0.4637, 0.6666, 0.4513, 0.629, 0.4312, 0.5959, 0.4041, 0.5688, 0.371, 0.5487, 0.3334, 0.5363, 0.2925, 0.5321, 0.25, 0.5363, 0.2075, 0.5487, 0.1666, 0.5688, 0.129, 0.5959, 0.09594, 0.629, 0.06885, 0.6666, 0.04871, 0.7075, 0.03632, 0.75, 0.03213, 0.7925, 0.03632, 0.8334, 0.04871, 0.871, 0.06885, 0.9041, 0.09594, 0.9312, 0.129, 0.9513, 0.1666, 0.9637, 0.2075, 0.9679, 0.25, 0.9637, 0.2925, 0.9513, 0.3334, 0.9312, 0.371, 0.9041, 0.4041, 0.871, 0.4312, 0.8334, 0.4513, 0.7925, 0.4637, 0.4752, 0.6966, 0.625, 0.6966, 0.625, 0.5363, 0.46, 0.5364, 0.375, 0.5378, 0.375, 0.6951, 0.1602, 0.6876, 0.1912, 0.6951, 0.375, 0.6951, 0.375, 0.5378, 0.1912, 0.5378, 0.1602, 0.5453, 0.625, 0.6966, 0.8088, 0.6966, 0.8398, 0.6892, 0.8398, 0.5437, 0.8088, 0.5363, 0.625, 0.5363, 0.9062, 0.8413, 0.9222, 0.8413, 0.9222, 0.9771, 0.9375, 0.9771, 0.9375, 0.5229, 0.9062, 0.5229, 0.8829, 0.9771, 0.8829, 0.8413, 0.9062, 0.8413, 0.9062, 0.5229, 0.875, 0.5229, 0.875, 0.9771, 0.375, 0.8413, 0.4007, 0.8413, 0.4007, 0.9771, 0.4062, 0.9771, 0.4062, 0.5229, 0.375, 0.5229, 0.3615, 0.9771, 0.3615, 0.8413, 0.375, 0.8413, 0.375, 0.5229, 0.3438, 0.5229, 0.3438, 0.9771, 0.129, 0.06885, 0.1241, 0.07285, 0.3967, 0.4101, 0.4041, 0.4041, 0.4312, 0.371, 0.4513, 0.3334, 0.4637, 0.2925, 0.4679, 0.25, 0.4637, 0.2075, 0.4513, 0.1666, 0.4312, 0.129, 0.4041, 0.09594, 0.371, 0.06885, 0.3334, 0.04871, 0.2925, 0.03632, 0.25, 0.03213, 0.2075, 0.03632, 0.1666, 0.04871, 0.3334, 0.4513, 0.3481, 0.4434, 0.0815, 0.1135, 0.06885, 0.129, 0.04871, 0.1666, 0.03632, 0.2075, 0.03213, 0.25, 0.03632, 0.2925, 0.04871, 0.3334, 0.06885, 0.371, 0.09594, 0.4041, 0.129, 0.4312, 0.1666, 0.4513, 0.2075, 0.4637, 0.25, 0.4679, 0.2925, 0.4637, 0.9375, 0.9771, 0.9222, 0.9771, 0.925, 1.0, 0.9361, 1.0, 0.8828, 1.0, 0.8829, 0.9771, 0.875, 0.9771, 0.8764, 1.0, 0.4007, 0.9771, 0.4006, 1.0, 0.4048, 1.0, 0.4062, 0.9771, 0.3452, 1.0, 0.3584, 1.0, 0.3615, 0.9771, 0.3438, 0.9771, 0.03125, 0.5229, 0.03125, 0.9771, 0.0, 0.9771, 0.0, 0.5229, 0.875, 0.5229, 0.875, 0.9771, 0.8438, 0.9771, 0.8438, 0.5229, 0.8438, 0.5229, 0.8438, 0.9771, 0.8125, 0.9771, 0.8125, 0.5229, 0.8125, 0.5229, 0.8125, 0.9771, 0.7812, 0.9771, 0.7812, 0.5229, 0.7812, 0.5229, 0.7812, 0.9771, 0.75, 0.9771, 0.75, 0.5229, 0.75, 0.5229, 0.75, 0.9771, 0.7188, 0.9771, 0.7188, 0.5229, 0.7187, 0.5229, 0.7188, 0.9771, 0.6875, 0.9771, 0.6875, 0.5229, 0.6875, 0.5229, 0.6875, 0.9771, 0.6562, 0.9771, 0.6562, 0.5229, 0.6563, 0.5229, 0.6562, 0.9771, 0.625, 0.9771, 0.625, 0.5229, 0.625, 0.5229, 0.625, 0.9771, 0.5938, 0.9771, 0.5938, 0.5229, 0.5938, 0.5229, 0.5938, 0.9771, 0.5625, 0.9771, 0.5625, 0.5229, 0.5625, 0.5229, 0.5625, 0.9771, 0.5312, 0.9771, 0.5312, 0.5229, 0.5312, 0.5229, 0.5312, 0.9771, 0.5, 0.9771, 0.5, 0.5229, 0.5, 0.5229, 0.5, 0.9771, 0.4688, 0.9771, 0.4688, 0.5229, 0.4688, 0.5229, 0.4688, 0.9771, 0.4375, 0.9771, 0.4375, 0.5229, 0.4375, 0.5229, 0.4375, 0.9771, 0.4062, 0.9771, 0.4062, 0.5229, 0.3438, 0.5229, 0.3438, 0.9771, 0.3125, 0.9771, 0.3125, 0.5229, 0.3125, 0.5229, 0.3125, 0.9771, 0.2812, 0.9771, 0.2812, 0.5229, 0.2812, 0.5229, 0.2812, 0.9771, 0.25, 0.9771, 0.25, 0.5229, 0.25, 0.5229, 0.25, 0.9771, 0.2188, 0.9771, 0.2188, 0.5229, 0.2187, 0.5229, 0.2188, 0.9771, 0.1875, 0.9771, 0.1875, 0.5229, 0.1875, 0.5229, 0.1875, 0.9771, 0.1562, 0.9771, 0.1562, 0.5229, 0.1562, 0.5229, 0.1562, 0.9771, 0.125, 0.9771, 0.125, 0.5229, 0.125, 0.5229, 0.125, 0.9771, 0.09375, 0.9771, 0.09375, 0.5229, 0.09375, 0.5229, 0.09375, 0.9771, 0.0625, 0.9771, 0.0625, 0.5229, 0.0625, 0.5229, 0.0625, 0.9771, 0.03125, 0.9771, 0.03125, 0.5229, 0.9688, 0.5229, 0.9688, 0.9771, 0.9375, 0.9771, 0.9375, 0.5229, 1.0, 0.5229, 1.0, 0.9771, 0.9688, 0.9771, 0.9688, 0.5229, 1.0, 0.5229, 0.9688, 0.5229, 0.9702, 0.5, 0.9986, 0.5, 0.9688, 0.9771, 1.0, 0.9771, 0.9986, 1.0, 0.9702, 1.0, 0.9688, 0.5229, 0.9375, 0.5229, 0.9389, 0.5, 0.9673, 0.5, 0.9375, 0.9771, 0.9688, 0.9771, 0.9673, 1.0, 0.9389, 1.0, 0.9375, 0.5229, 0.9062, 0.5229, 0.9077, 0.5, 0.9361, 0.5, 0.9062, 0.5229, 0.875, 0.5229, 0.8764, 0.5, 0.9048, 0.5, 0.875, 0.5229, 0.8438, 0.5229, 0.8452, 0.5, 0.8736, 0.5, 0.8438, 0.9771, 0.875, 0.9771, 0.8736, 1.0, 0.8452, 1.0, 0.8438, 0.5229, 0.8125, 0.5229, 0.8139, 0.5, 0.8423, 0.5, 0.8125, 0.9771, 0.8438, 0.9771, 0.8423, 1.0, 0.8139, 1.0, 0.8125, 0.5229, 0.7812, 0.5229, 0.7827, 0.5, 0.8111, 0.5, 0.7812, 0.9771, 0.8125, 0.9771, 0.8111, 1.0, 0.7827, 1.0, 0.7812, 0.5229, 0.75, 0.5229, 0.7514, 0.5, 0.7798, 0.5, 0.75, 0.9771, 0.7812, 0.9771, 0.7798, 1.0, 0.7514, 1.0, 0.75, 0.5229, 0.7188, 0.5229, 0.7202, 0.5, 0.7486, 0.5, 0.7188, 0.9771, 0.75, 0.9771, 0.7486, 1.0, 0.7202, 1.0, 0.7187, 0.5229, 0.6875, 0.5229, 0.6889, 0.5, 0.7173, 0.5, 0.6875, 0.9771, 0.7188, 0.9771, 0.7173, 1.0, 0.6889, 1.0, 0.6875, 0.5229, 0.6562, 0.5229, 0.6577, 0.5, 0.6861, 0.5, 0.6562, 0.9771, 0.6875, 0.9771, 0.6861, 1.0, 0.6577, 1.0, 0.6563, 0.5229, 0.625, 0.5229, 0.6264, 0.5, 0.6548, 0.5, 0.625, 0.9771, 0.6562, 0.9771, 0.6548, 1.0, 0.6264, 1.0, 0.625, 0.5229, 0.5938, 0.5229, 0.5952, 0.5, 0.6236, 0.5, 0.5938, 0.9771, 0.625, 0.9771, 0.6236, 1.0, 0.5952, 1.0, 0.5938, 0.5229, 0.5625, 0.5229, 0.5639, 0.5, 0.5923, 0.5, 0.5625, 0.9771, 0.5938, 0.9771, 0.5923, 1.0, 0.5639, 1.0, 0.5625, 0.5229, 0.5312, 0.5229, 0.5327, 0.5, 0.5611, 0.5, 0.5312, 0.9771, 0.5625, 0.9771, 0.5611, 1.0, 0.5327, 1.0, 0.5312, 0.5229, 0.5, 0.5229, 0.5014, 0.5, 0.5298, 0.5, 0.5, 0.9771, 0.5312, 0.9771, 0.5298, 1.0, 0.5014, 1.0, 0.5, 0.5229, 0.4688, 0.5229, 0.4702, 0.5, 0.4986, 0.5, 0.4688, 0.9771, 0.5, 0.9771, 0.4986, 1.0, 0.4702, 1.0, 0.4688, 0.5229, 0.4375, 0.5229, 0.4389, 0.5, 0.4673, 0.5, 0.4375, 0.9771, 0.4688, 0.9771, 0.4673, 1.0, 0.4389, 1.0, 0.4375, 0.5229, 0.4062, 0.5229, 0.4077, 0.5, 0.4361, 0.5, 0.4062, 0.9771, 0.4375, 0.9771, 0.4361, 1.0, 0.4077, 1.0, 0.4062, 0.5229, 0.375, 0.5229, 0.3764, 0.5, 0.4048, 0.5, 0.375, 0.5229, 0.3438, 0.5229, 0.3452, 0.5, 0.3736, 0.5, 0.3438, 0.5229, 0.3125, 0.5229, 0.3139, 0.5, 0.3423, 0.5, 0.3125, 0.9771, 0.3438, 0.9771, 0.3423, 1.0, 0.3139, 1.0, 0.3125, 0.5229, 0.2812, 0.5229, 0.2827, 0.5, 0.3111, 0.5, 0.2812, 0.9771, 0.3125, 0.9771, 0.3111, 1.0, 0.2827, 1.0, 0.2812, 0.5229, 0.25, 0.5229, 0.2514, 0.5, 0.2798, 0.5, 0.25, 0.9771, 0.2812, 0.9771, 0.2798, 1.0, 0.2514, 1.0, 0.25, 0.5229, 0.2188, 0.5229, 0.2202, 0.5, 0.2486, 0.5, 0.2188, 0.9771, 0.25, 0.9771, 0.2486, 1.0, 0.2202, 1.0, 0.2187, 0.5229, 0.1875, 0.5229, 0.1889, 0.5, 0.2173, 0.5, 0.1875, 0.9771, 0.2188, 0.9771, 0.2173, 1.0, 0.1889, 1.0, 0.1875, 0.5229, 0.1562, 0.5229, 0.1577, 0.5, 0.1861, 0.5, 0.1562, 0.9771, 0.1875, 0.9771, 0.1861, 1.0, 0.1577, 1.0, 0.1562, 0.5229, 0.125, 0.5229, 0.1264, 0.5, 0.1548, 0.5, 0.125, 0.9771, 0.1562, 0.9771, 0.1548, 1.0, 0.1264, 1.0, 0.125, 0.5229, 0.09375, 0.5229, 0.09519, 0.5, 0.1236, 0.5, 0.09375, 0.9771, 0.125, 0.9771, 0.1236, 1.0, 0.09519, 1.0, 0.09375, 0.5229, 0.0625, 0.5229, 0.06394, 0.5, 0.09231, 0.5, 0.0625, 0.9771, 0.09375, 0.9771, 0.09231, 1.0, 0.06394, 1.0, 0.0625, 0.5229, 0.03125, 0.5229, 0.03269, 0.5, 0.06106, 0.5, 0.03125, 0.9771, 0.0625, 0.9771, 0.06106, 1.0, 0.03269, 1.0, 0.03125, 0.5229, 0.0, 0.5229, 0.001441, 0.5, 0.02981, 0.5, 0.0, 0.9771, 0.03125, 0.9771, 0.02981, 1.0, 0.001441, 1.0, 0.75, 0.4679, 0.7925, 0.4637, 0.8334, 0.4513, 0.871, 0.4312, 0.9041, 0.4041, 0.9312, 0.371, 0.9513, 0.3334, 0.9637, 0.2925, 0.9679, 0.25, 0.9637, 0.2075, 0.9513, 0.1666, 0.9312, 0.129, 0.9041, 0.09594, 0.871, 0.06885, 0.8334, 0.04871, 0.7925, 0.03632, 0.75, 0.03213, 0.7075, 0.03632, 0.6666, 0.04871, 0.629, 0.06885, 0.5959, 0.09594, 0.5688, 0.129, 0.5487, 0.1666, 0.5363, 0.2075, 0.5321, 0.25, 0.5363, 0.2925, 0.5487, 0.3334, 0.5688, 0.371, 0.5959, 0.4041, 0.629, 0.4312, 0.6666, 0.4513, 0.7075, 0.4637, 0.4752, 0.6966, 0.375, 0.6951, 0.375, 0.5378, 0.46, 0.5364, 0.625, 0.5363, 0.625, 0.6966, 0.1602, 0.6876, 0.1602, 0.5453, 0.1912, 0.5378, 0.375, 0.5378, 0.375, 0.6951, 0.1912, 0.6951, 0.625, 0.6966, 0.625, 0.5363, 0.8088, 0.5363, 0.8398, 0.5437, 0.8398, 0.6892, 0.8088, 0.6966, 0.9062, 0.8413, 0.9062, 0.5229, 0.9375, 0.5229, 0.9375, 0.9771, 0.9222, 0.9771, 0.9222, 0.8413, 0.8829, 0.9771, 0.875, 0.9771, 0.875, 0.5229, 0.9062, 0.5229, 0.9062, 0.8413, 0.8829, 0.8413, 0.375, 0.8413, 0.375, 0.5229, 0.4062, 0.5229, 0.4062, 0.9771, 0.4007, 0.9771, 0.4007, 0.8413, 0.3615, 0.9771, 0.3438, 0.9771, 0.3438, 0.5229, 0.375, 0.5229, 0.375, 0.8413, 0.3615, 0.8413, 0.129, 0.06885, 0.1666, 0.04871, 0.2075, 0.03632, 0.25, 0.03213, 0.2925, 0.03632, 0.3334, 0.04871, 0.371, 0.06885, 0.4041, 0.09594, 0.4312, 0.129, 0.4513, 0.1666, 0.4637, 0.2075, 0.4679, 0.25, 0.4637, 0.2925, 0.4513, 0.3334, 0.4312, 0.371, 0.4041, 0.4041, 0.3967, 0.4101, 0.1241, 0.07285, 0.3334, 0.4513, 0.2925, 0.4637, 0.25, 0.4679, 0.2075, 0.4637, 0.1666, 0.4513, 0.129, 0.4312, 0.09594, 0.4041, 0.06885, 0.371, 0.04871, 0.3334, 0.03632, 0.2925, 0.03213, 0.25, 0.03632, 0.2075, 0.04871, 0.1666, 0.06885, 0.129, 0.0815, 0.1135, 0.3481, 0.4434, 0.9375, 0.9771, 0.9361, 1.0, 0.925, 1.0, 0.9222, 0.9771, 0.8828, 1.0, 0.8764, 1.0, 0.875, 0.9771, 0.8829, 0.9771, 0.4007, 0.9771, 0.4062, 0.9771, 0.4048, 1.0, 0.4006, 1.0, 0.3452, 1.0, 0.3438, 0.9771, 0.3615, 0.9771, 0.3584, 1.0])
me_cylinder_001.materials.append(mat_material_004)
me_cylinder_001.use_remesh_fix_poles = True
me_cylinder_001.use_remesh_preserve_attributes = False
me_cylinder_001.use_mirror_vertex_groups = False
me_cylinder_001.update()

# ---- objects
ob_cube = bpy.data.objects.new('Cube', me_cube)
ob_cylinder = bpy.data.objects.new('Cylinder', me_cylinder)
ob_cylinder_001 = bpy.data.objects.new('Cylinder.001', me_cylinder_001)

# ---- transforms, parenting, visibility, modifiers, constraints
ob_cube.location = (0.0, 0.0, 0.0)
ob_cube.scale = (0.2637, 0.6415, 0.8187)
ob_cube.lock_rotations_4d = False
ob_cube.empty_display_type = 'ARROWS'
ob_cube.lineart.crease_threshold = 0.0
ob_cylinder.location = (0.1536, 0.0, 0.0)
ob_cylinder.rotation_euler = (0.0, 1.571, 0.0)
ob_cylinder.scale = (0.4411, 0.4411, 0.146)
ob_cylinder.lineart.crease_threshold = 0.0
ob_cylinder_001.location = (0.2637, -0.5752, 0.7714)
ob_cylinder_001.rotation_euler = (0.0, 1.571, 0.0)
ob_cylinder_001.scale = (0.03952, 0.03952, 0.01308)
ob_cylinder_001.lineart.crease_threshold = 0.0

# ---- collection membership
col_collection.objects.link(ob_cube)
col_collection.objects.link(ob_cylinder)
col_collection.objects.link(ob_cylinder_001)

# ---- scene / render settings (as saved in the file)
scene.frame_start = 0; scene.frame_end = 30; scene.frame_set(9)
scene.render.engine = 'BLENDER_EEVEE_NEXT'
scene.cycles.use_denoising = False
scene.cycles.samples = 128
scene.cycles.sampling_pattern = 'TABULATED_SOBOL'
scene.cycles.use_adaptive_sampling = False
scene.cycles.use_light_tree = False
scene.view_settings.view_transform = 'Filmic'
bpy.context.view_layer.update()

# ---- added for rendering (the .blend has no active camera and no usable light): camera, sun
cam_auto = bpy.data.cameras.new('AutoCamera')
cam_auto.lens = 50.0
cam_auto.sensor_width = 36.0
cam_auto.clip_end = 1000.0
ob_auto_camera = bpy.data.objects.new('AutoCamera', cam_auto)
scene.collection.objects.link(ob_auto_camera)
ob_auto_camera.location = (2.95995, -3.53044, 1.74515)
ob_auto_camera.rotation_euler = (1.09748, -7.21219e-08, 0.694738)
scene.camera = ob_auto_camera
light_auto_sun = bpy.data.lights.new('AutoSun', 'SUN')
light_auto_sun.energy = 3.0
light_auto_sun.angle = 0.0523599
ob_auto_sun = bpy.data.objects.new('AutoSun', light_auto_sun)
scene.collection.objects.link(ob_auto_sun)
ob_auto_sun.rotation_euler = (0.872665, 0.174533, 0.523599)
bpy.context.view_layer.update()
